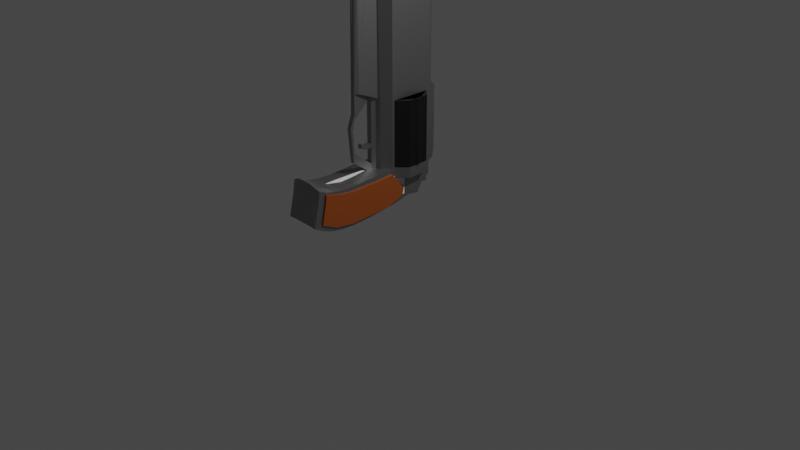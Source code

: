 # Source: revolver.blend  (saved by Blender 3.6.11; exported with 4.5.12 LTS)
import bpy
from mathutils import Matrix  # noqa: F401  (used for matrix-valued properties, if any)

bpy.ops.wm.read_factory_settings(use_empty=True)
scene = bpy.context.scene
scene.name = 'Scene'

# ---- collections
col_collection = bpy.data.collections.new('Collection'); scene.collection.children.link(col_collection)

# ---- materials (node trees are filled in below, after node groups)
mat_material = bpy.data.materials.new('Material')
mat_material.alpha_threshold = 0.0
mat_material.use_transparent_shadow = False
mat_material.roughness = 0.5
mat_material.line_color = (0.0, 0.0, 0.0, 1.0)
mat_materiais = bpy.data.materials.new('Materiais')
mat_materiais.use_transparent_shadow = False
mat_material_001 = bpy.data.materials.new('Material.001')
mat_material_001.alpha_threshold = 0.0
mat_material_001.use_transparent_shadow = False
mat_material_001.roughness = 0.5
mat_material_001.line_color = (0.0, 0.0, 0.0, 1.0)
mat_materiais_001 = bpy.data.materials.new('Materiais.001')
mat_materiais_001.use_transparent_shadow = False
mat_materiais_002 = bpy.data.materials.new('Materiais.002')
mat_materiais_002.use_transparent_shadow = False

# ---- material node trees
mat_material.use_nodes = True; mat_material.node_tree.nodes.clear()
_N = mat_material.node_tree.nodes; _L = mat_material.node_tree.links
n0 = _N.new('ShaderNodeOutputMaterial'); n0.name = 'Material Output'; n0.location = (300, 300)
n1 = _N.new('ShaderNodeBsdfPrincipled'); n1.name = 'Principled BSDF'; n1.location = (10, 300)
n1.distribution = 'GGX'
n1.subsurface_method = 'RANDOM_WALK_SKIN'
n1.inputs[0].default_value = (0.3231, 0.3231, 0.3231, 1.0)
n1.inputs[1].default_value = 1.0
n1.inputs[3].default_value = 1.45
n1.inputs[27].default_value = (0.0, 0.0, 0.0, 1.0)
n1.inputs[28].default_value = 1.0
_L.new(n1.outputs[0], n0.inputs[0])
n0.is_active_output = True
mat_materiais.use_nodes = True; mat_materiais.node_tree.nodes.clear()
_N = mat_materiais.node_tree.nodes; _L = mat_materiais.node_tree.links
n0 = _N.new('ShaderNodeBsdfPrincipled'); n0.name = 'BSDF - Pré-fundamentado'; n0.location = (10, 300)
n0.distribution = 'GGX'
n0.subsurface_method = 'RANDOM_WALK_SKIN'
n0.inputs[0].default_value = (0.04322, 0.04322, 0.04322, 1.0)
n0.inputs[1].default_value = 1.0
n0.inputs[3].default_value = 1.45
n0.inputs[27].default_value = (0.0, 0.0, 0.0, 1.0)
n0.inputs[28].default_value = 1.0
n1 = _N.new('ShaderNodeOutputMaterial'); n1.name = 'Saída de material'; n1.location = (300, 300)
_L.new(n0.outputs[0], n1.inputs[0])
n1.is_active_output = True
mat_material_001.use_nodes = True; mat_material_001.node_tree.nodes.clear()
_N = mat_material_001.node_tree.nodes; _L = mat_material_001.node_tree.links
n0 = _N.new('ShaderNodeOutputMaterial'); n0.name = 'Material Output'; n0.location = (300, 300)
n1 = _N.new('ShaderNodeBsdfPrincipled'); n1.name = 'Principled BSDF'; n1.location = (10, 300)
n1.distribution = 'GGX'
n1.subsurface_method = 'RANDOM_WALK_SKIN'
n1.inputs[3].default_value = 1.45
n1.inputs[27].default_value = (0.0, 0.0, 0.0, 1.0)
n1.inputs[28].default_value = 1.0
_L.new(n1.outputs[0], n0.inputs[0])
n0.is_active_output = True
mat_materiais_001.use_nodes = True; mat_materiais_001.node_tree.nodes.clear()
_N = mat_materiais_001.node_tree.nodes; _L = mat_materiais_001.node_tree.links
n0 = _N.new('ShaderNodeBsdfPrincipled'); n0.name = 'BSDF - Pré-fundamentado'; n0.location = (10, 300)
n0.distribution = 'GGX'
n0.subsurface_method = 'RANDOM_WALK_SKIN'
n0.inputs[0].default_value = (0.2582, 0.05951, 0.006512, 1.0)
n0.inputs[3].default_value = 1.45
n0.inputs[27].default_value = (0.0, 0.0, 0.0, 1.0)
n0.inputs[28].default_value = 1.0
n1 = _N.new('ShaderNodeOutputMaterial'); n1.name = 'Saída de material'; n1.location = (300, 300)
_L.new(n0.outputs[0], n1.inputs[0])
n1.is_active_output = True
mat_materiais_002.use_nodes = True; mat_materiais_002.node_tree.nodes.clear()
_N = mat_materiais_002.node_tree.nodes; _L = mat_materiais_002.node_tree.links
n0 = _N.new('ShaderNodeBsdfPrincipled'); n0.name = 'BSDF - Pré-fundamentado'; n0.location = (10, 300)
n0.distribution = 'GGX'
n0.subsurface_method = 'RANDOM_WALK_SKIN'
n0.inputs[0].default_value = (0.04322, 0.04322, 0.04322, 1.0)
n0.inputs[1].default_value = 1.0
n0.inputs[3].default_value = 1.45
n0.inputs[27].default_value = (0.0, 0.0, 0.0, 1.0)
n0.inputs[28].default_value = 1.0
n1 = _N.new('ShaderNodeOutputMaterial'); n1.name = 'Saída de material'; n1.location = (300, 300)
_L.new(n0.outputs[0], n1.inputs[0])
n1.is_active_output = True

# ---- world
world_world = bpy.data.worlds.new('World'); scene.world = world_world
world_world.use_nodes = True; world_world.node_tree.nodes.clear()
_N = world_world.node_tree.nodes; _L = world_world.node_tree.links
n0 = _N.new('ShaderNodeOutputWorld'); n0.name = 'World Output'; n0.location = (300, 300)
n1 = _N.new('ShaderNodeBackground'); n1.name = 'Background'; n1.location = (10, 300)
n1.inputs[0].default_value = (0.05088, 0.05088, 0.05088, 1.0)
_L.new(n1.outputs[0], n0.inputs[0])
n0.is_active_output = True
world_world.color = (0.05088, 0.05088, 0.05088)
world_world.use_sun_shadow = False
world_world.sun_shadow_jitter_overblur = 0.0

# ---- cameras
cam_camera = bpy.data.cameras.new('Camera')
cam_camera.clip_end = 100.0
cam_camera.ortho_scale = 7.314

# ---- lights
light_light = bpy.data.lights.new('Light', 'POINT')
light_light.transmission_factor = 0.0
light_light.energy = 1000.0
light_light.shadow_soft_size = 0.1
light_light.shadow_maximum_resolution = 0.006
light_light.use_absolute_resolution = True

# ---- meshes
me_cube = bpy.data.meshes.new('Cube')
me_cube.from_pydata([(0.6817, 0.5788, 1.0), (0.6817, 0.2528, -0.9089), (0.6817, -0.7284, 1.0), (0.6805, -0.6519, -0.9943), (-0.6615, 0.5806, 1.0), (-0.6615, 0.2547, -0.9089), (-0.6641, -0.7285, 1.0), (-0.6652, -0.66, -0.9943), (-0.005264, 0.7674, -0.8609), (-0.005264, -1.129, 1.0), (-0.004084, -0.771, -1.016), (-0.005264, 1.0, 1.0), (0.6817, 0.5788, -0.2564), (0.6817, -0.7284, -0.2564), (0.6817, 0.5788, -0.7415), (0.6805, -0.7244, -0.7415), (0.6805, -0.7244, -0.8646), (0.6817, 0.5788, -0.8664), (-0.005264, 1.0, -0.2567), (-0.6615, 0.5806, -0.257), (-0.005264, 1.102, -0.8064), (-0.6615, 0.5806, -0.7424), (-0.005264, 0.9545, -0.8377), (-0.6615, 0.5806, -0.8659), (-0.6641, -0.7285, -0.257), (-0.6652, -0.7324, -0.7424), (-0.6652, -0.7324, -0.8659), (-0.004084, -1.077, -0.742), (-0.005264, -1.075, -0.2405), (0.6773, -0.2311, 1.0), (0.6817, -0.7284, 0.7562), (0.6817, 0.5788, 0.7562), (-0.6615, 0.5806, 0.7592), (-0.005264, 1.0, 0.7578), (-0.3347, -0.7094, -1.006), (-0.3334, 0.7634, -0.8615), (-0.3334, 0.7903, -0.2568), (-0.3334, 0.7903, -0.7422), (-0.3334, 0.7448, -0.8375), (-0.3347, -0.9305, -0.7422), (-0.3347, -0.9285, -0.2568), (-0.3347, -0.9285, 1.0), (-0.3334, 0.7903, 0.7585), (-0.3334, 0.7903, 1.0), (0.3382, -0.6939, -1.008), (0.3382, 0.7624, -0.8615), (0.3382, 0.7894, -0.2565), (0.3382, 0.7894, -0.7417), (0.3382, 0.7439, -0.8378), (0.3382, -0.9265, -0.7417), (0.3382, -0.9285, -0.2565), (0.3382, 0.7894, 0.757), (0.3382, 0.7894, 1.0), (-0.3354, 0.9038, 0.7585), (-0.007251, 1.113, 0.7578), (-0.3354, 0.9038, 1.0), (-0.007251, 1.113, 1.0), (0.3362, 0.9029, 0.757), (0.3362, 0.9029, 1.0), (-0.1694, -0.7478, -1.014), (-0.1694, -0.9779, -0.7421), (-0.17, -0.9769, -0.2567), (-0.1693, 0.7641, -0.8615), (-0.1693, 1.003, 0.7581), (-0.1693, 0.8952, 1.0), (-0.1693, 1.003, -0.2567), (-0.1693, 1.105, -0.8065), (-0.1693, 0.8497, -0.8376), (-0.17, -1.532, 0.7745), (-0.1713, 1.009, 0.7581), (-0.1713, 1.009, 1.0), (0.1665, 0.7637, -0.8615), (0.1665, 1.002, -0.2566), (0.1665, 1.104, -0.8063), (0.1665, 0.8492, -0.8377), (0.1671, -0.7458, -1.014), (0.1671, -0.9759, -0.7419), (0.1665, -0.9768, -0.2566), (0.1665, 1.002, 0.7574), (0.1665, 0.8947, 1.0), (0.1645, 1.008, 0.7574), (0.1645, 1.008, 1.0), (0.6817, 0.5788, 0.8781), (-0.6615, 0.5806, 0.8796), (-0.3334, 0.7903, 0.8792), (0.3382, 0.7894, 0.8785), (-0.007251, 1.113, 0.8789), (-0.3354, 0.9038, 0.8792), (0.3362, 0.9029, 0.8785), (-0.1713, 1.009, 0.8791), (0.1645, 1.008, 0.8787), (-0.1724, 1.068, 1.0), (-0.008294, 1.173, 1.0), (-0.1724, 1.068, 0.8791), (0.1634, 1.068, 1.0), (0.1634, 1.068, 0.8787), (-0.008294, 1.173, 0.8789), (0.7009, -1.628, -0.8726), (0.7009, -1.734, -1.024), (0.3598, -1.784, -1.026), (-0.1472, -1.805, -1.026), (0.0187, -1.806, -1.026), (0.7009, -1.671, -0.7496), (-0.6448, -1.644, -0.8738), (-0.6448, -1.687, -0.7504), (-0.6448, -1.75, -1.024), (-0.1472, -1.799, -0.7494), (0.0187, -1.8, -0.7493), (0.3598, -1.778, -0.7492), (-0.313, -1.792, -1.026), (-0.313, -1.786, -0.7496), (0.1893, -1.801, -1.026), (0.1893, -1.795, -0.7492), (0.1673, 1.147, -0.2952), (-0.004482, 1.145, -0.2953), (-0.004482, 1.145, -0.742), (0.1673, 1.147, -0.7419), (-0.1685, 1.147, -0.2954), (-0.1685, 1.147, -0.7421), (0.1745, -1.527, 0.7745), (0.3363, -0.9296, 1.0), (-0.005264, -1.123, -0.2005), (0.1669, -1.531, -0.1983), (-0.17, -1.532, -0.198), (-0.2514, 0.7625, -0.8615), (-0.2514, 0.8965, -0.2568), (-0.2514, 0.9476, -0.7744), (-0.2514, 0.7973, -0.8376), (-0.2523, -0.9785, 1.0), (-0.252, -0.7286, -1.01), (-0.252, -0.9542, -0.7422), (-0.2523, -0.9527, -0.2568), (-0.2514, 0.8965, 0.7583), (-0.2514, 0.8427, 1.0), (-0.2533, 0.9562, 0.7583), (-0.2533, 0.9562, 1.0), (-0.2533, 0.9562, 0.8792), (-0.2301, -1.799, -1.026), (-0.2301, -1.792, -0.7495), (0.2526, -0.7256, -1.01), (0.2526, -0.9512, -0.7418), (0.2524, -0.9527, -0.2566), (0.2523, 0.8958, 0.7572), (0.2523, 0.842, 1.0), (0.2504, 0.9555, 0.7572), (0.2504, 0.9555, 1.0), (0.2523, 0.7618, -0.8615), (0.2523, 0.8958, -0.2566), (0.2523, 0.9469, -0.774), (0.2523, 0.7966, -0.8378), (0.2504, 0.9555, 0.8786), (0.2745, -1.793, -1.026), (0.2745, -1.786, -0.7492), (0.2554, -0.9767, 1.0), (0.0806, 0.7681, -0.8609), (0.0846, -1.579, 0.7745), (0.0806, 1.001, -0.2566), (0.0806, 1.103, -0.8063), (0.0806, 0.9019, -0.8377), (0.08149, -0.7584, -1.014), (0.08149, -1.077, -0.7419), (0.08061, -1.075, -0.2405), (0.0806, 1.001, 0.7576), (0.0806, 0.9473, 1.0), (0.07862, 1.061, 0.7576), (0.07862, 1.061, 1.0), (0.07862, 1.061, 0.8788), (0.07757, 1.12, 1.0), (0.07757, 1.12, 0.8788), (0.104, -1.804, -1.026), (0.104, -1.798, -0.7492), (0.08139, 1.146, -0.2953), (0.08139, 1.146, -0.7419), (0.0808, -1.626, -0.2005), (-0.08673, -0.7594, -1.014), (-0.08673, -1.078, -0.742), (-0.08762, -1.075, -0.2406), (-0.08729, 1.001, 0.7579), (-0.08729, 0.9476, 1.0), (-0.08928, 1.061, 0.7579), (-0.08928, 1.061, 1.0), (-0.08729, 0.7683, -0.8609), (-0.08729, 1.001, -0.2567), (-0.08729, 1.104, -0.8065), (-0.08729, 0.9021, -0.8376), (-0.08762, -1.582, 0.7745), (-0.08928, 1.061, 0.879), (-0.09032, 1.121, 1.0), (-0.09032, 1.121, 0.879), (-0.06424, -1.806, -1.026), (-0.06424, -1.8, -0.7493), (-0.08651, 1.146, -0.2954), (-0.08651, 1.146, -0.742), (-0.08762, -1.634, -0.2004), (-0.005264, -1.632, -0.3322), (-0.005264, -1.577, -0.3582), (-0.08762, -1.577, -0.3583), (0.0808, -1.632, -0.3323), (0.08061, -1.577, -0.3582), (-0.08762, -1.64, -0.3322), (-0.005264, -1.68, -0.3601), (-0.005264, -1.612, -0.363), (-0.08762, -1.612, -0.3632), (0.0808, -1.681, -0.3603), (0.08061, -1.612, -0.3631), (-0.08762, -1.681, -0.3602), (-0.005264, -1.769, -0.4211), (-0.005264, -1.703, -0.4371), (-0.08762, -1.703, -0.4373), (0.0808, -1.77, -0.4213), (0.08061, -1.703, -0.4372), (-0.08762, -1.77, -0.4212), (-0.005264, -1.741, -0.5016), (-0.005264, -1.676, -0.4829), (-0.08762, -1.676, -0.4831), (0.0808, -1.742, -0.5018), (0.08061, -1.676, -0.4831), (-0.08762, -1.742, -0.5019), (-0.005264, -1.678, -0.6616), (-0.005264, -1.647, -0.6008), (-0.08762, -1.647, -0.601), (0.0808, -1.678, -0.6619), (0.08061, -1.647, -0.601), (-0.08762, -1.678, -0.662), (-0.005264, -1.096, -0.7691), (-0.005264, -1.06, -0.711), (-0.08762, -1.06, -0.7112), (0.0808, -1.096, -0.7694), (0.08061, -1.06, -0.7112), (-0.08762, -1.096, -0.7696), (-0.004429, -1.076, -0.5956), (-0.08699, -1.077, -0.5956), (0.1669, -0.9762, -0.5956), (0.08124, -1.076, -0.5956), (-0.1696, -0.9776, -0.5951), (0.1669, -0.9762, -0.5632), (0.08118, -1.076, -0.5644), (-0.004502, -1.076, -0.5644), (-0.08704, -1.077, -0.5639), (-0.1696, -0.9775, -0.5642), (-0.004502, -1.252, -0.5676), (-0.004429, -1.253, -0.5988), (0.08124, -1.253, -0.5988), (-0.08699, -1.253, -0.5988), (0.08118, -1.252, -0.5676), (-0.08704, -1.252, -0.5671), (-0.004502, -1.421, -0.5515), (-0.004429, -1.423, -0.5825), (0.08124, -1.423, -0.5825), (-0.08699, -1.424, -0.5825), (0.08118, -1.42, -0.5515), (-0.08704, -1.421, -0.5509), (0.08249, -1.581, 0.7751), (-0.007374, -1.633, 0.7751), (-0.007374, -1.635, -0.3333), (0.07869, -1.635, -0.3334), (-0.08973, -1.583, 0.7751), (-0.08973, -1.636, -0.3332), (0.7009, -2.005, -0.8774), (0.7009, -2.115, -1.029), (0.3598, -2.193, -1.03), (-0.1472, -2.215, -1.03), (0.0187, -2.216, -1.03), (-0.6448, -2.748, -0.7401), (0.7009, -2.046, -0.7544), (-0.6448, -2.021, -0.8783), (-0.6448, -2.062, -0.7549), (-0.6448, -2.131, -1.028), (-0.1472, -2.174, -0.7516), (0.0187, -2.175, -0.7515), (0.3598, -2.153, -0.7518), (-0.6448, -2.733, -0.8601), (0.7009, -2.732, -0.7429), (-0.313, -2.201, -1.03), (-0.313, -2.161, -0.7521), (0.1893, -2.211, -1.03), (0.1893, -2.17, -0.7515), (0.0187, -2.945, -0.9846), (-0.2301, -2.208, -1.03), (-0.2301, -2.168, -0.7519), (-0.1472, -2.945, -0.9848), (0.2745, -2.202, -1.03), (0.2745, -2.162, -0.7517), (0.3598, -2.924, -0.9898), (0.104, -2.213, -1.03), (0.104, -2.173, -0.7515), (0.7009, -2.854, -1.01), (-0.06424, -2.215, -1.03), (-0.06424, -2.175, -0.7516), (0.7009, -2.717, -0.8626), (0.7009, -2.398, -0.8749), (0.7009, -2.517, -1.026), (0.3598, -2.589, -1.013), (-0.1472, -2.61, -1.011), (0.0187, -2.611, -1.011), (0.7009, -2.973, -0.8437), (0.7009, -2.431, -0.7524), (-0.6448, -2.415, -0.8748), (-0.6448, -2.447, -0.7519), (-0.6448, -2.533, -1.024), (-0.1472, -2.559, -0.7429), (0.0187, -2.56, -0.7427), (0.3598, -2.537, -0.7445), (0.7009, -3.132, -0.984), (0.3598, -3.247, -0.9631), (-0.313, -2.597, -1.012), (-0.313, -2.545, -0.7442), (-0.1472, -3.267, -0.9636), (0.1893, -2.606, -1.011), (0.1893, -2.555, -0.743), (0.0187, -3.268, -0.9632), (-0.2301, -2.604, -1.012), (-0.2301, -2.552, -0.7436), (0.2745, -2.598, -1.012), (0.2745, -2.546, -0.7438), (0.7009, -2.968, -0.7307), (0.104, -2.609, -1.011), (0.104, -2.557, -0.7428), (-0.6448, -2.988, -0.8386), (-0.06424, -2.611, -1.011), (-0.06424, -2.559, -0.7428), (-0.6448, -2.983, -0.7252), (-0.6448, -2.869, -1.007), (-0.1472, -2.857, -0.7215), (0.0187, -2.858, -0.7211), (0.3598, -2.836, -0.7261), (-0.313, -2.931, -0.9879), (-0.313, -2.844, -0.7247), (0.1893, -2.941, -0.9857), (0.1893, -2.853, -0.7222), (-0.2301, -2.938, -0.9864), (-0.2301, -2.851, -0.7231), (0.2745, -2.932, -0.9877), (0.2745, -2.845, -0.7241), (0.104, -2.943, -0.9851), (0.104, -2.856, -0.7216), (-0.06424, -2.945, -0.9847), (-0.06424, -2.858, -0.7213), (-0.6448, -3.147, -0.9777), (-0.1472, -3.086, -0.6951), (0.0187, -3.087, -0.6946), (0.3598, -3.066, -0.7032), (-0.313, -3.255, -0.9689), (-0.313, -3.073, -0.7005), (0.1893, -3.264, -0.9651), (0.1893, -3.082, -0.6964), (-0.2301, -3.261, -0.9662), (-0.2301, -3.08, -0.6978), (0.2745, -3.256, -0.9686), (0.2745, -3.074, -0.6998), (0.104, -3.266, -0.9642), (0.104, -3.084, -0.6955), (-0.06424, -3.268, -0.9634), (-0.06424, -3.086, -0.6948), (0.7009, -3.257, -0.7908), (0.7009, -3.397, -0.9493), (0.3598, -3.422, -0.9405), (-0.1472, -3.441, -0.9347), (0.0187, -3.442, -0.9342), (0.0187, -3.338, -0.7519), (0.7009, -3.213, -0.7054), (-0.6448, -3.272, -0.7844), (-0.6448, -3.227, -0.6987), (-0.6448, -3.411, -0.9418), (-0.1472, -3.302, -0.6637), (0.0187, -3.303, -0.6631), (0.3598, -3.29, -0.6699), (-0.1472, -3.337, -0.7525), (0.3598, -3.318, -0.7622), (-0.313, -3.429, -0.9367), (-0.313, -3.297, -0.6666), (-0.313, -3.325, -0.759), (0.1893, -3.438, -0.9365), (0.1893, -3.298, -0.6654), (0.1893, -3.333, -0.7541), (-0.2301, -3.435, -0.935), (-0.2301, -3.303, -0.6633), (-0.2301, -3.331, -0.7557), (0.2745, -3.43, -0.9378), (0.2745, -3.298, -0.6659), (0.2745, -3.325, -0.7581), (0.104, -3.44, -0.9354), (0.104, -3.3, -0.6643), (0.104, -3.335, -0.753), (-0.06424, -3.442, -0.9344), (-0.06424, -3.302, -0.6634), (-0.06424, -3.337, -0.7522), (0.6812, 0.0674, -0.8656), (0.6812, 0.1982, -0.9771), (0.2525, 0.1949, -0.9892), (0.1668, 0.1938, -0.9895), (-0.6633, 0.1809, -0.9777), (0.08103, 0.1927, -0.9897), (0.3382, 0.196, -0.989), (-0.2517, 0.1884, -0.9895), (-0.1693, 0.1895, -0.9896), (-0.334, 0.1873, -0.9893), (-0.004701, 0.1917, -0.9898), (-0.08703, 0.1906, -0.9897), (-0.6632, 0.212, -0.9764), (-0.6631, 0.0905, -0.8659), (0.6814, 0.2212, -0.9527), (0.6814, 0.3231, -0.866), (0.2524, 0.311, -0.9458), (0.1666, 0.3114, -0.9459), (0.08082, 0.3131, -0.9457), (0.3382, 0.3119, -0.9456), (-0.2515, 0.3081, -0.9459), (-0.1693, 0.3095, -0.9459), (-0.3337, 0.308, -0.9458), (-0.004982, 0.3122, -0.9457), (-0.08716, 0.3121, -0.9457), (-0.6623, 0.229, -0.9524), (-0.6623, 0.3356, -0.8659), (0.08046, 0.8143, -0.8765), (-0.005403, 0.8136, -0.8765), (-0.2515, 0.8087, -0.8771), (-0.3335, 0.8096, -0.8771), (-0.08743, 0.8145, -0.8765), (-0.1695, 0.8104, -0.8771), (0.2522, 0.808, -0.8771), (0.1663, 0.8099, -0.8771), (0.3381, 0.8087, -0.8771), (0.2523, 0.3573, -0.9613), (0.1665, 0.3577, -0.9614), (0.08068, 0.3594, -0.9612), (0.3381, 0.3581, -0.9612), (-0.2517, 0.3544, -0.9614), (-0.1695, 0.3557, -0.9615), (-0.3338, 0.3543, -0.9614), (-0.005122, 0.3585, -0.9613), (-0.0873, 0.3584, -0.9613), (0.6815, 0.237, -0.9308), (0.6816, 0.4509, -0.8662), (0.3382, 0.5372, -0.9036), (-0.3335, 0.5357, -0.9037), (-0.6619, 0.2419, -0.9306), (-0.6619, 0.4581, -0.8659), (0.2522, 0.5826, -0.9192), (0.1664, 0.5838, -0.9193), (0.08057, 0.5886, -0.9258), (0.3381, 0.5834, -0.9191), (-0.2516, 0.5815, -0.9193), (-0.1695, 0.5831, -0.9193), (-0.3337, 0.5819, -0.9192), (-0.005262, 0.5878, -0.9259), (-0.08737, 0.5882, -0.9259), (0.6816, 0.2449, -0.9199), (0.6816, 0.5148, -0.8663), (0.3382, 0.6498, -0.8826), (-0.3335, 0.6495, -0.8826), (-0.6617, 0.2483, -0.9198), (-0.6617, 0.5194, -0.8659), (0.2522, 0.6953, -0.8982), (0.1664, 0.6968, -0.8982), (0.08052, 0.6988, -0.8906), (0.3381, 0.696, -0.8981), (-0.2515, 0.6951, -0.8982), (-0.1695, 0.6967, -0.8982), (-0.3336, 0.6958, -0.8982), (-0.005333, 0.6981, -0.8907), (-0.0874, 0.6987, -0.8906), (0.08052, 0.8581, -0.908), (0.08057, 0.7451, -0.9327), (-0.005333, 0.8574, -0.908), (-0.005262, 0.7443, -0.9328), (-0.0874, 0.8581, -0.908), (-0.08737, 0.7447, -0.9328), (0.08052, 0.9516, -0.9799), (0.08057, 0.8359, -0.9795), (-0.005333, 0.9509, -0.9798), (-0.005262, 0.8351, -0.9794), (-0.0874, 0.9515, -0.9799), (-0.08737, 0.8355, -0.9795), (0.08376, -1.077, 1.0), (0.1727, -1.025, 1.0), (-0.08755, -1.079, 1.0), (-0.1698, -1.029, 1.0), (0.0286, -1.17, 0.9069), (-0.08758, -1.149, 0.9024), (0.1735, -1.112, 0.8943), (0.2193, -1.093, 0.8903), (-0.1699, -1.115, 0.8948), (-0.03626, -1.17, 0.907), (0.08409, -1.147, 0.9021), (-0.006034, -1.184, 0.91), (-0.2156, -1.096, 0.8903), (0.08422, -1.293, 0.8435), (-0.08759, -1.294, 0.844), (0.1737, -1.248, 0.839), (0.2093, -1.23, 0.8372), (-0.2058, -1.23, 0.8382), (-0.1699, -1.25, 0.84), (-0.04939, -1.315, 0.8459), (-0.006379, -1.339, 0.8481), (0.043, -1.315, 0.8456), (-0.6643, -0.1747, -0.9649), (-0.004393, -0.2248, -0.9816), (-0.3343, -0.1962, -0.9766), (0.3382, -0.1841, -0.9771), (-0.1694, -0.2143, -0.9805), (0.1669, -0.2111, -0.9805), (-0.2518, -0.2052, -0.9786), (0.2526, -0.2005, -0.9785), (0.08126, -0.218, -0.9806), (-0.08688, -0.2195, -0.9806), (0.6809, -0.3928, -0.8651), (0.6809, -0.162, -0.9646), (-0.6642, -0.3896, -0.8659)], [], [(159, 75, 111, 169), (7, 26, 508, 496), (406, 401, 388, 393), (401, 402, 387, 388), (45, 48, 17, 1), (181, 184, 22, 8), (411, 410, 397, 398), (129, 59, 100, 137), (13, 12, 31, 30), (15, 14, 12, 13), (16, 506, 387, 402, 433, 448, 17, 14, 15), (182, 177, 33, 18), (72, 73, 116, 113), (37, 21, 19, 36), (158, 22, 20, 157), (38, 23, 21, 37), (19, 24, 6, 4, 83, 32), (21, 25, 24, 19), (23, 452, 437, 413, 400, 508, 26, 25, 21), (175, 27, 230, 231), (49, 15, 13, 50), (44, 3, 98, 99), (139, 44, 99, 151), (161, 77, 122, 173), (161, 173, 197, 198), (46, 51, 31, 12), (163, 474, 475, 79), (43, 4, 6, 41), (30, 31, 82, 0, 29, 2), (143, 52, 58, 145), (133, 43, 41, 128), (84, 43, 55, 87), (84, 42, 32, 83), (24, 40, 41, 6), (25, 26, 103, 104), (25, 39, 40, 24), (127, 38, 37, 126), (126, 37, 36, 125), (19, 32, 42, 36), (412, 409, 396, 399), (5, 23, 38, 35), (16, 15, 102, 97), (82, 85, 52, 0), (147, 142, 51, 46), (3, 16, 97, 98), (140, 49, 50, 141), (17, 48, 47, 14), (14, 47, 46, 12), (15, 49, 108, 102), (146, 149, 48, 45), (403, 406, 393, 389), (136, 134, 53, 87), (81, 90, 95, 94), (178, 11, 56, 180), (85, 51, 57, 88), (132, 42, 53, 134), (162, 33, 54, 164), (177, 63, 69, 179), (133, 64, 70, 135), (186, 179, 69, 89), (174, 10, 101, 189), (182, 18, 114, 191), (184, 67, 66, 183), (178, 64, 477, 476), (131, 61, 123, 68, 491, 486, 128), (39, 25, 104, 110), (130, 60, 234, 239, 61, 131), (125, 132, 63, 65), (407, 408, 395, 394), (124, 127, 67, 62), (142, 78, 80, 144), (150, 90, 81, 145), (405, 404, 390, 392), (154, 158, 74, 71), (160, 76, 232, 233), (140, 76, 112, 152), (156, 162, 78, 72), (163, 79, 81, 165), (149, 74, 73, 148), (148, 73, 72, 147), (175, 60, 106, 190), (144, 80, 90, 150), (166, 86, 96, 168), (52, 85, 88, 58), (164, 54, 86, 166), (135, 136, 87, 55), (31, 51, 85, 82), (43, 84, 83, 4), (42, 84, 87, 53), (168, 96, 92, 167), (187, 188, 93, 91), (186, 89, 93, 188), (89, 70, 91, 93), (165, 81, 94, 167), (180, 56, 92, 187), (104, 103, 265, 266), (169, 111, 275, 284), (105, 109, 273, 267), (97, 102, 264, 258), (152, 112, 276, 282), (108, 152, 282, 270), (111, 151, 281, 275), (138, 110, 274, 279), (151, 99, 260, 281), (189, 101, 262, 287), (170, 107, 269, 285), (109, 137, 278, 273), (26, 7, 105, 103), (130, 39, 110, 138), (7, 34, 109, 105), (160, 27, 107, 170), (172, 115, 114, 171), (192, 118, 117, 191), (157, 20, 115, 172), (183, 66, 118, 192), (66, 65, 117, 118), (156, 72, 113, 171), (153, 141, 50, 120), (120, 50, 13, 30, 2), (143, 153, 120, 52), (52, 120, 2, 29, 0), (173, 122, 119, 155), (173, 155, 252, 255), (60, 130, 138, 106), (99, 98, 259, 260), (106, 138, 279, 268), (70, 89, 136, 135), (35, 38, 127, 124), (409, 407, 394, 396), (36, 42, 132, 125), (39, 130, 131, 40), (40, 131, 128, 41), (43, 133, 135, 55), (63, 132, 134, 69), (89, 69, 134, 136), (66, 126, 125, 65), (67, 127, 126, 66), (64, 133, 128, 477), (34, 129, 137, 109), (79, 475, 153, 143), (119, 122, 77, 141, 153, 481, 490), (101, 169, 284, 262), (102, 108, 270, 264), (57, 144, 150, 88), (47, 148, 147, 46), (48, 149, 148, 47), (49, 140, 152, 108), (88, 150, 145, 58), (51, 142, 144, 57), (404, 403, 389, 390), (71, 74, 149, 146), (76, 140, 141, 77, 235, 232), (72, 78, 142, 147), (79, 143, 145, 81), (75, 139, 151, 111), (121, 173, 255, 254), (18, 156, 171, 114), (73, 157, 172, 116), (116, 172, 171, 113), (76, 160, 170, 112), (98, 97, 258, 259), (137, 100, 261, 278), (56, 165, 167, 92), (95, 168, 167, 94), (80, 164, 166, 90), (90, 166, 168, 95), (11, 163, 165, 56), (18, 33, 162, 156), (27, 160, 233, 230), (8, 22, 158, 154), (410, 405, 392, 397), (78, 162, 164, 80), (11, 9, 474, 163), (173, 121, 194, 197), (74, 158, 157, 73), (10, 159, 169, 101), (123, 193, 185, 68), (20, 183, 192, 115), (115, 192, 191, 114), (107, 190, 288, 269), (190, 106, 268, 288), (70, 180, 187, 91), (86, 186, 188, 96), (92, 96, 188, 187), (27, 175, 190, 107), (11, 178, 476, 9), (22, 184, 183, 20), (65, 182, 191, 117), (59, 174, 189, 100), (86, 54, 179, 186), (33, 177, 179, 54), (64, 178, 180, 70), (61, 176, 193, 123), (60, 175, 231, 234), (65, 63, 177, 182), (408, 411, 398, 395), (62, 67, 184, 181), (195, 198, 204, 201), (194, 199, 205, 200), (193, 176, 196, 199), (121, 193, 199, 194), (176, 28, 195, 196), (28, 161, 198, 195), (202, 201, 207, 208), (201, 204, 210, 207), (196, 195, 201, 202), (199, 196, 202, 205), (198, 197, 203, 204), (197, 194, 200, 203), (206, 211, 217, 212), (209, 206, 212, 215), (205, 202, 208, 211), (204, 203, 209, 210), (203, 200, 206, 209), (200, 205, 211, 206), (213, 216, 222, 219), (212, 217, 223, 218), (207, 210, 216, 213), (208, 207, 213, 214), (211, 208, 214, 217), (210, 209, 215, 216), (219, 222, 228, 225), (218, 223, 229, 224), (214, 213, 219, 220), (217, 214, 220, 223), (216, 215, 221, 222), (215, 212, 218, 221), (226, 225, 224, 229), (225, 228, 227, 224), (220, 219, 225, 226), (223, 220, 226, 229), (222, 221, 227, 228), (221, 218, 224, 227), (238, 231, 243, 245), (231, 230, 241, 243), (233, 232, 235, 236), (234, 231, 238, 239), (236, 235, 77, 161), (237, 236, 161, 28), (239, 238, 176, 61), (238, 237, 28, 176), (240, 245, 251, 246), (241, 242, 248, 247), (233, 236, 244, 242), (237, 238, 245, 240), (230, 233, 242, 241), (236, 237, 240, 244), (247, 248, 250, 246), (249, 247, 246, 251), (244, 240, 246, 250), (243, 241, 247, 249), (245, 243, 249, 251), (242, 244, 250, 248), (257, 254, 253, 256), (254, 255, 252, 253), (185, 193, 257, 256), (9, 483, 485), (193, 121, 254, 257), (155, 495, 494, 253, 252), (273, 278, 311, 305), (281, 260, 292, 313), (287, 262, 294, 319), (260, 259, 291, 292), (282, 276, 309, 314), (268, 279, 312, 300), (264, 270, 302, 296), (259, 258, 290, 291), (275, 281, 313, 308), (278, 261, 293, 311), (269, 288, 320, 301), (265, 267, 299, 297), (285, 269, 301, 317), (276, 285, 317, 309), (274, 266, 298, 306), (266, 265, 297, 298), (262, 284, 316, 294), (284, 275, 308, 316), (267, 273, 305, 299), (258, 264, 296, 290), (110, 104, 266, 274), (100, 189, 287, 261), (112, 170, 285, 276), (103, 105, 267, 265), (313, 292, 283, 332), (319, 294, 277, 336), (292, 291, 286, 283), (314, 309, 329, 333), (300, 312, 331, 323), (296, 302, 325, 272), (291, 290, 289, 286), (308, 313, 332, 328), (311, 293, 280, 330), (301, 320, 337, 324), (297, 299, 322, 271), (317, 301, 324, 335), (309, 317, 335, 329), (306, 298, 263, 327), (298, 297, 271, 263), (294, 316, 334, 277), (316, 308, 328, 334), (299, 305, 326, 322), (290, 296, 272, 289), (320, 300, 323, 337), (261, 287, 319, 293), (270, 282, 314, 302), (279, 274, 306, 312), (288, 268, 300, 320), (271, 322, 338, 318), (335, 324, 340, 351), (329, 335, 351, 345), (327, 263, 321, 343), (336, 277, 310, 352), (263, 271, 318, 321), (277, 334, 350, 310), (334, 328, 344, 350), (322, 326, 342, 338), (289, 272, 315, 295), (337, 323, 339, 353), (331, 327, 343, 347), (325, 333, 349, 341), (280, 336, 352, 307), (326, 330, 346, 342), (332, 283, 304, 348), (333, 329, 345, 349), (323, 331, 347, 339), (272, 325, 341, 315), (328, 332, 348, 344), (305, 311, 330, 326), (293, 319, 336, 280), (302, 314, 333, 325), (312, 306, 327, 331), (339, 347, 376, 364), (315, 341, 366, 360), (344, 348, 378, 372), (346, 307, 357, 375), (340, 353, 385, 365), (303, 295, 354, 355), (318, 338, 363, 361), (351, 340, 365, 382), (352, 310, 358, 384), (345, 351, 382, 373), (343, 321, 362, 370), (321, 318, 361, 362), (310, 350, 381, 358), (304, 303, 355, 356), (350, 344, 372, 381), (338, 342, 369, 363), (295, 315, 360, 354), (353, 339, 364, 385), (347, 343, 370, 376), (341, 349, 379, 366), (283, 286, 303, 304), (324, 337, 353, 340), (286, 289, 295, 303), (330, 280, 307, 346), (369, 371, 361, 363), (381, 383, 359, 358), (386, 359, 365, 385), (368, 354, 360, 366), (361, 371, 370, 362), (375, 377, 371, 369), (380, 368, 366, 379), (355, 354, 368, 356), (384, 386, 367, 357), (377, 367, 364, 376), (383, 374, 373, 382), (378, 380, 374, 372), (371, 377, 376, 370), (357, 367, 377, 375), (356, 368, 380, 378), (374, 380, 379, 373), (359, 383, 382, 365), (372, 374, 383, 381), (358, 359, 386, 384), (367, 386, 385, 364), (349, 345, 373, 379), (348, 304, 356, 378), (342, 346, 375, 369), (307, 352, 384, 357), (507, 506, 16, 3), (503, 499, 44, 139), (505, 497, 10, 174), (501, 503, 139, 75), (502, 500, 59, 129), (499, 507, 3, 44), (504, 501, 75, 159), (500, 505, 174, 59), (496, 498, 34, 7), (497, 504, 159, 10), (498, 502, 129, 34), (399, 400, 413, 412), (451, 452, 23, 5), (399, 396, 391), (450, 35, 417, 459), (405, 410, 430, 425), (154, 71, 421, 414), (410, 411, 431, 430), (411, 408, 428, 431), (35, 124, 416, 417), (406, 403, 423, 426), (436, 435, 409, 412), (434, 406, 426, 441), (432, 433, 402, 401), (434, 432, 401, 406), (443, 446, 431, 428), (445, 440, 425, 430), (439, 438, 423, 424), (444, 442, 427, 429), (440, 439, 424, 425), (442, 443, 428, 427), (438, 441, 426, 423), (446, 445, 430, 431), (403, 404, 424, 423), (8, 154, 414, 415), (407, 409, 429, 427), (124, 62, 419, 416), (404, 405, 425, 424), (71, 146, 420, 421), (62, 181, 418, 419), (408, 407, 427, 428), (146, 45, 422, 420), (181, 8, 415, 418), (461, 460, 464, 466), (453, 456, 441, 438), (457, 458, 443, 442), (455, 454, 439, 440), (459, 457, 442, 444), (454, 453, 438, 439), (445, 446, 467, 465), (458, 461, 446, 443), (449, 447, 432, 434), (447, 448, 433, 432), (449, 434, 441, 456), (451, 450, 435, 436), (409, 435, 444, 429), (412, 413, 437, 436), (5, 35, 450, 451), (45, 449, 456, 422), (1, 17, 448, 447), (45, 1, 447, 449), (419, 418, 461, 458), (415, 414, 455, 460), (421, 420, 453, 454), (417, 416, 457, 459), (414, 421, 454, 455), (416, 419, 458, 457), (420, 422, 456, 453), (418, 415, 460, 461), (435, 450, 459, 444), (436, 437, 452, 451), (463, 465, 471, 469), (466, 464, 470, 472), (460, 455, 462, 464), (446, 461, 466, 467), (440, 445, 465, 463), (455, 440, 463, 462), (472, 470, 471, 473), (470, 468, 469, 471), (467, 466, 472, 473), (462, 463, 469, 468), (464, 462, 468, 470), (465, 467, 473, 471), (476, 477, 482, 479), (474, 9, 478, 484), (475, 474, 484, 480), (153, 475, 480, 481), (477, 128, 486, 482), (9, 476, 479, 483), (485, 483, 493, 494), (483, 479, 488, 493), (480, 484, 487, 489), (481, 480, 489, 490), (485, 478, 9), (479, 482, 492, 488), (484, 478, 495, 487), (482, 486, 491, 492), (488, 492, 68, 185), (489, 487, 155, 119), (487, 495, 155), (490, 489, 119), (494, 495, 478, 485), (494, 493, 185, 256, 253), (492, 491, 68), (493, 488, 185), (396, 394, 502, 498), (397, 392, 504, 497), (391, 396, 498, 496), (395, 398, 505, 500), (392, 390, 501, 504), (393, 388, 507, 499), (394, 395, 500, 502), (390, 389, 503, 501), (398, 397, 497, 505), (389, 393, 499, 503), (388, 387, 506, 507), (496, 508, 400, 399, 391)])
_uv = me_cube.uv_layers.new(name='UVMap')
_uv.uv.foreach_set('vector', [0.2656, 0.75, 0.2812, 0.75, 0.2812, 0.75, 0.2656, 0.75, 0.375, 0.0, 0.3918, 0.0, 0.3918, 0.07236, 0.375, 0.06639, 0.3125, 0.5582, 0.375, 0.5569, 0.375, 0.6139, 0.3125, 0.6163, 0.375, 0.5569, 0.3918, 0.5544, 0.3918, 0.6088, 0.375, 0.6139, 0.375, 0.4375, 0.3917, 0.4375, 0.3917, 0.5, 0.375, 0.5, 0.375, 0.3594, 0.3917, 0.3594, 0.3917, 0.375, 0.375, 0.375, 0.2344, 0.5595, 0.25, 0.5596, 0.25, 0.6193, 0.2344, 0.6189, 0.2031, 0.75, 0.2188, 0.75, 0.2188, 0.75, 0.2031, 0.75, 0.468, 0.75, 0.468, 0.5, 0.5945, 0.5, 0.5945, 0.75, 0.4073, 0.75, 0.4073, 0.5, 0.468, 0.5, 0.468, 0.75, 0.3919, 0.75, 0.3919, 0.6794, 0.3918, 0.6088, 0.3918, 0.5544, 0.3917, 0.5272, 0.3917, 0.5136, 0.3917, 0.5, 0.4073, 0.5, 0.4073, 0.75, 0.4679, 0.3594, 0.5947, 0.3594, 0.5947, 0.375, 0.4679, 0.375, 0.4679, 0.4063, 0.4073, 0.4062, 0.4073, 0.4062, 0.4679, 0.4063, 0.4072, 0.3125, 0.4072, 0.25, 0.4679, 0.25, 0.4679, 0.3125, 0.3917, 0.3906, 0.3917, 0.375, 0.4073, 0.375, 0.4073, 0.3906, 0.3917, 0.3125, 0.3918, 0.25, 0.4072, 0.25, 0.4072, 0.3125, 0.4679, 0.25, 0.4679, 0.0, 0.625, 0.0, 0.625, 0.25, 0.61, 0.25, 0.5949, 0.25, 0.4072, 0.25, 0.4072, 0.0, 0.4679, 0.0, 0.4679, 0.25, 0.3918, 0.25, 0.3918, 0.2371, 0.3918, 0.2241, 0.3918, 0.1983, 0.3918, 0.1466, 0.3918, 0.07236, 0.3918, 0.0, 0.4072, 0.0, 0.4072, 0.25, 0.4072, 0.8906, 0.4073, 0.875, 0.425, 0.875, 0.425, 0.8906, 0.4073, 0.8125, 0.4073, 0.75, 0.468, 0.75, 0.4679, 0.8125, 0.3125, 0.75, 0.375, 0.75, 0.375, 0.75, 0.3125, 0.75, 0.2969, 0.75, 0.3125, 0.75, 0.3125, 0.75, 0.2969, 0.75, 0.4679, 0.8594, 0.4679, 0.8438, 0.4752, 0.8437, 0.4752, 0.8593, 0.4679, 0.8594, 0.4752, 0.8593, 0.4752, 0.8593, 0.4679, 0.8594, 0.4679, 0.4375, 0.5946, 0.4375, 0.5945, 0.5, 0.468, 0.5, 0.7344, 0.5, 0.7338, 0.6976, 0.7176, 0.6953, 0.7187, 0.5, 0.8125, 0.5, 0.875, 0.5, 0.875, 0.75, 0.8125, 0.75, 0.5945, 0.75, 0.5945, 0.5, 0.6098, 0.5, 0.625, 0.5, 0.625, 0.6862, 0.625, 0.75, 0.7031, 0.5, 0.6875, 0.5, 0.6875, 0.5, 0.7031, 0.5, 0.7969, 0.5, 0.8125, 0.5, 0.8125, 0.75, 0.7969, 0.75, 0.6099, 0.3125, 0.625, 0.3125, 0.625, 0.3125, 0.6099, 0.3125, 0.6099, 0.3125, 0.5948, 0.3125, 0.5949, 0.25, 0.61, 0.25, 0.4679, 1.0, 0.4679, 0.9375, 0.625, 0.9375, 0.625, 1.0, 0.4072, 0.0, 0.3918, 0.0, 0.3918, 0.0, 0.4072, 0.0, 0.4072, 1.0, 0.4072, 0.9375, 0.4679, 0.9375, 0.4679, 1.0, 0.3917, 0.3281, 0.3917, 0.3125, 0.4072, 0.3125, 0.4072, 0.3281, 0.4072, 0.3281, 0.4072, 0.3125, 0.4679, 0.3125, 0.4679, 0.3281, 0.4679, 0.25, 0.5949, 0.25, 0.5948, 0.3125, 0.4679, 0.3125, 0.125, 0.5551, 0.1875, 0.5588, 0.1875, 0.6175, 0.125, 0.6101, 0.375, 0.25, 0.3918, 0.25, 0.3917, 0.3125, 0.375, 0.3125, 0.3919, 0.75, 0.4073, 0.75, 0.4073, 0.75, 0.3919, 0.75, 0.6098, 0.5, 0.6098, 0.4375, 0.625, 0.4375, 0.625, 0.5, 0.4679, 0.4219, 0.5946, 0.4219, 0.5946, 0.4375, 0.4679, 0.4375, 0.375, 0.75, 0.3919, 0.75, 0.3919, 0.75, 0.375, 0.75, 0.4073, 0.8281, 0.4073, 0.8125, 0.4679, 0.8125, 0.4679, 0.8281, 0.3917, 0.5, 0.3917, 0.4375, 0.4073, 0.4375, 0.4073, 0.5, 0.4073, 0.5, 0.4073, 0.4375, 0.4679, 0.4375, 0.468, 0.5, 0.4073, 0.75, 0.4073, 0.8125, 0.4073, 0.8125, 0.4073, 0.75, 0.375, 0.4219, 0.3917, 0.4219, 0.3917, 0.4375, 0.375, 0.4375, 0.2969, 0.5586, 0.3125, 0.5582, 0.3125, 0.6163, 0.2969, 0.6172, 0.6099, 0.3281, 0.5948, 0.3281, 0.5948, 0.3125, 0.6099, 0.3125, 0.625, 0.4062, 0.6098, 0.4062, 0.6098, 0.4062, 0.625, 0.4062, 0.7656, 0.5, 0.75, 0.5, 0.75, 0.5, 0.7656, 0.5, 0.6098, 0.4375, 0.5946, 0.4375, 0.5946, 0.4375, 0.6098, 0.4375, 0.5948, 0.3281, 0.5948, 0.3125, 0.5948, 0.3125, 0.5948, 0.3281, 0.5947, 0.3906, 0.5947, 0.375, 0.5947, 0.375, 0.5947, 0.3906, 0.5947, 0.3594, 0.5948, 0.3437, 0.5948, 0.3438, 0.5947, 0.3594, 0.7969, 0.5, 0.7812, 0.5, 0.7812, 0.5, 0.7969, 0.5, 0.6099, 0.3594, 0.5947, 0.3594, 0.5948, 0.3438, 0.6099, 0.3438, 0.2344, 0.75, 0.25, 0.75, 0.25, 0.75, 0.2344, 0.75, 0.4679, 0.3594, 0.4679, 0.375, 0.4679, 0.375, 0.4679, 0.3594, 0.3917, 0.3594, 0.3917, 0.3438, 0.4072, 0.3438, 0.4072, 0.3594, 0.7656, 0.5, 0.7812, 0.5, 0.7812, 0.6953, 0.7656, 0.6976, 0.4679, 0.9219, 0.4679, 0.9062, 0.4752, 0.9062, 0.625, 0.9062, 0.625, 0.913, 0.625, 0.9149, 0.625, 0.9219, 0.4072, 0.9375, 0.4072, 1.0, 0.4072, 1.0, 0.4072, 0.9375, 0.4072, 0.9219, 0.4072, 0.9062, 0.4256, 0.9062, 0.4295, 0.9062, 0.4679, 0.9062, 0.4679, 0.9219, 0.4679, 0.3281, 0.5948, 0.3281, 0.5948, 0.3437, 0.4679, 0.3438, 0.2031, 0.559, 0.2188, 0.5593, 0.2188, 0.6185, 0.2031, 0.618, 0.375, 0.3281, 0.3917, 0.3281, 0.3917, 0.3438, 0.375, 0.3438, 0.5946, 0.4219, 0.5947, 0.4063, 0.5947, 0.4062, 0.5946, 0.4219, 0.6098, 0.4219, 0.6098, 0.4062, 0.625, 0.4062, 0.625, 0.4219, 0.2656, 0.5593, 0.2812, 0.559, 0.2812, 0.618, 0.2656, 0.6187, 0.375, 0.3906, 0.3917, 0.3906, 0.3917, 0.4062, 0.375, 0.4062, 0.4073, 0.8594, 0.4073, 0.8437, 0.4256, 0.8437, 0.425, 0.8594, 0.4073, 0.8281, 0.4073, 0.8437, 0.4073, 0.8437, 0.4073, 0.8281, 0.4679, 0.3906, 0.5947, 0.3906, 0.5947, 0.4063, 0.4679, 0.4063, 0.7344, 0.5, 0.7187, 0.5, 0.7188, 0.5, 0.7344, 0.5, 0.3917, 0.4219, 0.3917, 0.4062, 0.4073, 0.4062, 0.4073, 0.4219, 0.4073, 0.4219, 0.4073, 0.4062, 0.4679, 0.4063, 0.4679, 0.4219, 0.4072, 0.8906, 0.4072, 0.9062, 0.4072, 0.9062, 0.4072, 0.8906, 0.5946, 0.4219, 0.5947, 0.4062, 0.6098, 0.4062, 0.6098, 0.4219, 0.6098, 0.3906, 0.6099, 0.375, 0.6099, 0.375, 0.6098, 0.3906, 0.625, 0.4375, 0.6098, 0.4375, 0.6098, 0.4375, 0.625, 0.4375, 0.5947, 0.3906, 0.5947, 0.375, 0.6099, 0.375, 0.6098, 0.3906, 0.625, 0.3281, 0.6099, 0.3281, 0.6099, 0.3125, 0.625, 0.3125, 0.5945, 0.5, 0.5946, 0.4375, 0.6098, 0.4375, 0.6098, 0.5, 0.625, 0.3125, 0.6099, 0.3125, 0.61, 0.25, 0.625, 0.25, 0.5948, 0.3125, 0.6099, 0.3125, 0.6099, 0.3125, 0.5948, 0.3125, 0.6098, 0.3906, 0.6099, 0.375, 0.625, 0.375, 0.625, 0.3906, 0.625, 0.3594, 0.6099, 0.3594, 0.6099, 0.3438, 0.625, 0.3438, 0.6099, 0.3594, 0.6099, 0.3438, 0.6099, 0.3438, 0.6099, 0.3594, 0.6099, 0.3438, 0.625, 0.3438, 0.625, 0.3438, 0.6099, 0.3438, 0.7344, 0.5, 0.7188, 0.5, 0.7188, 0.5, 0.7344, 0.5, 0.7656, 0.5, 0.75, 0.5, 0.75, 0.5, 0.7656, 0.5, 0.4072, 0.0, 0.3918, 0.0, 0.3918, 0.0, 0.4072, 0.0, 0.2656, 0.75, 0.2812, 0.75, 0.2812, 0.75, 0.2656, 0.75, 0.125, 0.75, 0.1875, 0.75, 0.1875, 0.75, 0.125, 0.75, 0.3919, 0.75, 0.4073, 0.75, 0.4073, 0.75, 0.3919, 0.75, 0.4073, 0.8281, 0.4073, 0.8437, 0.4073, 0.8437, 0.4073, 0.8281, 0.4073, 0.8125, 0.4073, 0.8281, 0.4073, 0.8281, 0.4073, 0.8125, 0.2812, 0.75, 0.2969, 0.75, 0.2969, 0.75, 0.2812, 0.75, 0.4072, 0.9219, 0.4072, 0.9375, 0.4072, 0.9375, 0.4072, 0.9219, 0.2969, 0.75, 0.3125, 0.75, 0.3125, 0.75, 0.2969, 0.75, 0.2344, 0.75, 0.25, 0.75, 0.25, 0.75, 0.2344, 0.75, 0.4073, 0.8594, 0.4073, 0.875, 0.4073, 0.875, 0.4073, 0.8594, 0.1875, 0.75, 0.2031, 0.75, 0.2031, 0.75, 0.1875, 0.75, 0.3918, 0.0, 0.375, 0.0, 0.375, 0.0, 0.3918, 0.0, 0.4072, 0.9219, 0.4072, 0.9375, 0.4072, 0.9375, 0.4072, 0.9219, 0.125, 0.75, 0.1875, 0.75, 0.1875, 0.75, 0.125, 0.75, 0.4073, 0.8594, 0.4073, 0.875, 0.4073, 0.875, 0.4073, 0.8594, 0.4073, 0.3906, 0.4073, 0.375, 0.4679, 0.375, 0.4679, 0.3906, 0.4072, 0.3594, 0.4072, 0.3438, 0.4679, 0.3438, 0.4679, 0.3594, 0.4073, 0.3906, 0.4073, 0.375, 0.4073, 0.375, 0.4073, 0.3906, 0.4072, 0.3594, 0.4072, 0.3438, 0.4072, 0.3438, 0.4072, 0.3594, 0.4072, 0.3438, 0.4679, 0.3438, 0.4679, 0.3438, 0.4072, 0.3438, 0.4679, 0.3906, 0.4679, 0.4063, 0.4679, 0.4063, 0.4679, 0.3906, 0.625, 0.8276, 0.4679, 0.8281, 0.4679, 0.8125, 0.625, 0.8128, 0.625, 0.8128, 0.4679, 0.8125, 0.468, 0.75, 0.5945, 0.75, 0.625, 0.75, 0.7031, 0.5, 0.7026, 0.75, 0.6878, 0.75, 0.6875, 0.5, 0.6875, 0.5, 0.6878, 0.75, 0.625, 0.75, 0.625, 0.6862, 0.625, 0.5, 0.4752, 0.8593, 0.4752, 0.8437, 0.625, 0.8423, 0.625, 0.8586, 0.4752, 0.8593, 0.625, 0.8586, 0.625, 0.8586, 0.4752, 0.8593, 0.4072, 0.9062, 0.4072, 0.9219, 0.4072, 0.9219, 0.4072, 0.9062, 0.3125, 0.75, 0.375, 0.75, 0.375, 0.75, 0.3125, 0.75, 0.4072, 0.9062, 0.4072, 0.9219, 0.4072, 0.9219, 0.4072, 0.9062, 0.625, 0.3438, 0.6099, 0.3438, 0.6099, 0.3281, 0.625, 0.3281, 0.375, 0.3125, 0.3917, 0.3125, 0.3917, 0.3281, 0.375, 0.3281, 0.1875, 0.5588, 0.2031, 0.559, 0.2031, 0.618, 0.1875, 0.6175, 0.4679, 0.3125, 0.5948, 0.3125, 0.5948, 0.3281, 0.4679, 0.3281, 0.4072, 0.9375, 0.4072, 0.9219, 0.4679, 0.9219, 0.4679, 0.9375, 0.4679, 0.9375, 0.4679, 0.9219, 0.625, 0.9219, 0.625, 0.9375, 0.8125, 0.5, 0.7969, 0.5, 0.7969, 0.5, 0.8125, 0.5, 0.5948, 0.3437, 0.5948, 0.3281, 0.5948, 0.3281, 0.5948, 0.3438, 0.6099, 0.3438, 0.5948, 0.3438, 0.5948, 0.3281, 0.6099, 0.3281, 0.4072, 0.3438, 0.4072, 0.3281, 0.4679, 0.3281, 0.4679, 0.3438, 0.3917, 0.3438, 0.3917, 0.3281, 0.4072, 0.3281, 0.4072, 0.3438, 0.7812, 0.5, 0.7969, 0.5, 0.7969, 0.75, 0.7812, 0.6953, 0.1875, 0.75, 0.2031, 0.75, 0.2031, 0.75, 0.1875, 0.75, 0.7187, 0.5, 0.7176, 0.6953, 0.7026, 0.75, 0.7031, 0.5, 0.625, 0.8423, 0.4752, 0.8437, 0.4679, 0.8438, 0.4679, 0.8281, 0.625, 0.8276, 0.625, 0.8341, 0.625, 0.836, 0.25, 0.75, 0.2656, 0.75, 0.2656, 0.75, 0.25, 0.75, 0.4073, 0.75, 0.4073, 0.8125, 0.4073, 0.8125, 0.4073, 0.75, 0.5946, 0.4375, 0.5946, 0.4219, 0.6098, 0.4219, 0.6098, 0.4375, 0.4073, 0.4375, 0.4073, 0.4219, 0.4679, 0.4219, 0.4679, 0.4375, 0.3917, 0.4375, 0.3917, 0.4219, 0.4073, 0.4219, 0.4073, 0.4375, 0.4073, 0.8125, 0.4073, 0.8281, 0.4073, 0.8281, 0.4073, 0.8125, 0.6098, 0.4375, 0.6098, 0.4219, 0.625, 0.4219, 0.625, 0.4375, 0.5946, 0.4375, 0.5946, 0.4219, 0.5946, 0.4219, 0.5946, 0.4375, 0.2812, 0.559, 0.2969, 0.5586, 0.2969, 0.6172, 0.2812, 0.618, 0.375, 0.4062, 0.3917, 0.4062, 0.3917, 0.4219, 0.375, 0.4219, 0.4073, 0.8437, 0.4073, 0.8281, 0.4679, 0.8281, 0.4679, 0.8438, 0.4296, 0.8437, 0.4256, 0.8437, 0.4679, 0.4063, 0.5947, 0.4063, 0.5946, 0.4219, 0.4679, 0.4219, 0.7187, 0.5, 0.7031, 0.5, 0.7031, 0.5, 0.7188, 0.5, 0.2812, 0.75, 0.2969, 0.75, 0.2969, 0.75, 0.2812, 0.75, 0.4752, 0.875, 0.4752, 0.8593, 0.4752, 0.8593, 0.4752, 0.875, 0.4679, 0.375, 0.4679, 0.3906, 0.4679, 0.3906, 0.4679, 0.375, 0.4073, 0.4062, 0.4073, 0.3906, 0.4073, 0.3906, 0.4073, 0.4062, 0.4073, 0.4062, 0.4073, 0.3906, 0.4679, 0.3906, 0.4679, 0.4063, 0.4073, 0.8437, 0.4073, 0.8594, 0.4073, 0.8594, 0.4073, 0.8437, 0.375, 0.75, 0.3919, 0.75, 0.3919, 0.75, 0.375, 0.75, 0.2031, 0.75, 0.2188, 0.75, 0.2188, 0.75, 0.2031, 0.75, 0.75, 0.5, 0.7344, 0.5, 0.7344, 0.5, 0.75, 0.5, 0.6098, 0.4062, 0.6098, 0.3906, 0.625, 0.3906, 0.625, 0.4062, 0.5947, 0.4062, 0.5947, 0.3906, 0.6098, 0.3906, 0.6098, 0.4062, 0.6098, 0.4062, 0.6098, 0.3906, 0.6098, 0.3906, 0.6098, 0.4062, 0.75, 0.5, 0.7344, 0.5, 0.7344, 0.5, 0.75, 0.5, 0.4679, 0.375, 0.5947, 0.375, 0.5947, 0.3906, 0.4679, 0.3906, 0.4073, 0.875, 0.4073, 0.8594, 0.425, 0.8594, 0.425, 0.875, 0.375, 0.375, 0.3917, 0.375, 0.3917, 0.3906, 0.375, 0.3906, 0.25, 0.5596, 0.2656, 0.5593, 0.2656, 0.6187, 0.25, 0.6193, 0.5947, 0.4063, 0.5947, 0.3906, 0.5947, 0.3906, 0.5947, 0.4062, 0.75, 0.5, 0.75, 0.75, 0.7338, 0.6976, 0.7344, 0.5, 0.4752, 0.8593, 0.4752, 0.875, 0.4752, 0.875, 0.4752, 0.8593, 0.3917, 0.4062, 0.3917, 0.3906, 0.4073, 0.3906, 0.4073, 0.4062, 0.25, 0.75, 0.2656, 0.75, 0.2656, 0.75, 0.25, 0.75, 0.4752, 0.9062, 0.4752, 0.8906, 0.625, 0.8906, 0.625, 0.9062, 0.4073, 0.375, 0.4072, 0.3594, 0.4072, 0.3594, 0.4073, 0.375, 0.4073, 0.375, 0.4072, 0.3594, 0.4679, 0.3594, 0.4679, 0.375, 0.4073, 0.875, 0.4072, 0.8906, 0.4072, 0.8906, 0.4073, 0.875, 0.4072, 0.8906, 0.4072, 0.9062, 0.4072, 0.9062, 0.4072, 0.8906, 0.7812, 0.5, 0.7656, 0.5, 0.7656, 0.5, 0.7812, 0.5, 0.6099, 0.375, 0.6099, 0.3594, 0.6099, 0.3594, 0.6099, 0.375, 0.625, 0.375, 0.6099, 0.375, 0.6099, 0.3594, 0.625, 0.3594, 0.4073, 0.875, 0.4072, 0.8906, 0.4072, 0.8906, 0.4073, 0.875, 0.75, 0.5, 0.7656, 0.5, 0.7656, 0.6976, 0.75, 0.75, 0.3917, 0.375, 0.3917, 0.3594, 0.4072, 0.3594, 0.4073, 0.375, 0.4679, 0.3438, 0.4679, 0.3594, 0.4679, 0.3594, 0.4679, 0.3438, 0.2188, 0.75, 0.2344, 0.75, 0.2344, 0.75, 0.2188, 0.75, 0.6099, 0.375, 0.5947, 0.375, 0.5947, 0.3594, 0.6099, 0.3594, 0.5947, 0.375, 0.5947, 0.3594, 0.5947, 0.3594, 0.5947, 0.375, 0.7812, 0.5, 0.7656, 0.5, 0.7656, 0.5, 0.7812, 0.5, 0.4679, 0.9062, 0.4679, 0.8906, 0.4752, 0.8906, 0.4752, 0.9062, 0.4072, 0.9062, 0.4072, 0.8906, 0.425, 0.8906, 0.4256, 0.9062, 0.4679, 0.3438, 0.5948, 0.3437, 0.5947, 0.3594, 0.4679, 0.3594, 0.2188, 0.5593, 0.2344, 0.5595, 0.2344, 0.6189, 0.2188, 0.6185, 0.375, 0.3438, 0.3917, 0.3438, 0.3917, 0.3594, 0.375, 0.3594, 0.4679, 0.875, 0.4679, 0.8594, 0.4679, 0.8594, 0.4679, 0.875, 0.4752, 0.875, 0.4752, 0.8906, 0.4752, 0.8906, 0.4752, 0.875, 0.4752, 0.8906, 0.4679, 0.8906, 0.4679, 0.8906, 0.4752, 0.8906, 0.4752, 0.875, 0.4752, 0.8906, 0.4752, 0.8906, 0.4752, 0.875, 0.4679, 0.8906, 0.4679, 0.875, 0.4679, 0.875, 0.4679, 0.8906, 0.4679, 0.875, 0.4679, 0.8594, 0.4679, 0.8594, 0.4679, 0.875, 0.4679, 0.8906, 0.4679, 0.875, 0.4679, 0.875, 0.4679, 0.8906, 0.4679, 0.875, 0.4679, 0.8594, 0.4679, 0.8594, 0.4679, 0.875, 0.4679, 0.8906, 0.4679, 0.875, 0.4679, 0.875, 0.4679, 0.8906, 0.4752, 0.8906, 0.4679, 0.8906, 0.4679, 0.8906, 0.4752, 0.8906, 0.4679, 0.8594, 0.4752, 0.8593, 0.4752, 0.8593, 0.4679, 0.8594, 0.4752, 0.8593, 0.4752, 0.875, 0.4752, 0.875, 0.4752, 0.8593, 0.4752, 0.875, 0.4752, 0.8906, 0.4752, 0.8906, 0.4752, 0.875, 0.4752, 0.8593, 0.4752, 0.875, 0.4752, 0.875, 0.4752, 0.8593, 0.4752, 0.8906, 0.4679, 0.8906, 0.4679, 0.8906, 0.4752, 0.8906, 0.4679, 0.8594, 0.4752, 0.8593, 0.4752, 0.8593, 0.4679, 0.8594, 0.4752, 0.8593, 0.4752, 0.875, 0.4752, 0.875, 0.4752, 0.8593, 0.4752, 0.875, 0.4752, 0.8906, 0.4752, 0.8906, 0.4752, 0.875, 0.4679, 0.875, 0.4679, 0.8594, 0.4679, 0.8594, 0.4679, 0.875, 0.4752, 0.875, 0.4752, 0.8906, 0.4752, 0.8906, 0.4752, 0.875, 0.4679, 0.875, 0.4679, 0.8594, 0.4679, 0.8594, 0.4679, 0.875, 0.4679, 0.8906, 0.4679, 0.875, 0.4679, 0.875, 0.4679, 0.8906, 0.4752, 0.8906, 0.4679, 0.8906, 0.4679, 0.8906, 0.4752, 0.8906, 0.4679, 0.8594, 0.4752, 0.8593, 0.4752, 0.8593, 0.4679, 0.8594, 0.4679, 0.875, 0.4679, 0.8594, 0.4679, 0.8594, 0.4679, 0.875, 0.4752, 0.875, 0.4752, 0.8906, 0.4752, 0.8906, 0.4752, 0.875, 0.4679, 0.8906, 0.4679, 0.875, 0.4679, 0.875, 0.4679, 0.8906, 0.4752, 0.8906, 0.4679, 0.8906, 0.4679, 0.8906, 0.4752, 0.8906, 0.4679, 0.8594, 0.4752, 0.8593, 0.4752, 0.8593, 0.4679, 0.8594, 0.4752, 0.8593, 0.4752, 0.875, 0.4752, 0.875, 0.4752, 0.8593, 0.4679, 0.8906, 0.4679, 0.875, 0.4752, 0.875, 0.4752, 0.8906, 0.4679, 0.875, 0.4679, 0.8594, 0.4752, 0.8593, 0.4752, 0.875, 0.4679, 0.8906, 0.4679, 0.875, 0.4679, 0.875, 0.4679, 0.8906, 0.4752, 0.8906, 0.4679, 0.8906, 0.4679, 0.8906, 0.4752, 0.8906, 0.4679, 0.8594, 0.4752, 0.8593, 0.4752, 0.8593, 0.4679, 0.8594, 0.4752, 0.8593, 0.4752, 0.875, 0.4752, 0.875, 0.4752, 0.8593, 0.4288, 0.8906, 0.425, 0.8906, 0.425, 0.8906, 0.4288, 0.8906, 0.425, 0.8906, 0.425, 0.875, 0.425, 0.875, 0.425, 0.8906, 0.425, 0.8594, 0.4256, 0.8437, 0.4296, 0.8437, 0.4287, 0.8594, 0.4256, 0.9062, 0.425, 0.8906, 0.4288, 0.8906, 0.4295, 0.9062, 0.4287, 0.8594, 0.4296, 0.8437, 0.4679, 0.8438, 0.4679, 0.8594, 0.4287, 0.875, 0.4287, 0.8594, 0.4679, 0.8594, 0.4679, 0.875, 0.4295, 0.9062, 0.4288, 0.8906, 0.4679, 0.8906, 0.4679, 0.9062, 0.4288, 0.8906, 0.4287, 0.875, 0.4679, 0.875, 0.4679, 0.8906, 0.4287, 0.875, 0.4288, 0.8906, 0.4288, 0.8906, 0.4287, 0.875, 0.425, 0.875, 0.425, 0.8594, 0.425, 0.8594, 0.425, 0.875, 0.425, 0.8594, 0.4287, 0.8594, 0.4287, 0.8594, 0.425, 0.8594, 0.4287, 0.875, 0.4288, 0.8906, 0.4288, 0.8906, 0.4287, 0.875, 0.425, 0.875, 0.425, 0.8594, 0.425, 0.8594, 0.425, 0.875, 0.4287, 0.8594, 0.4287, 0.875, 0.4287, 0.875, 0.4287, 0.8594, 0.425, 0.875, 0.425, 0.8594, 0.4287, 0.8594, 0.4287, 0.875, 0.425, 0.8906, 0.425, 0.875, 0.4287, 0.875, 0.4288, 0.8906, 0.4287, 0.8594, 0.4287, 0.875, 0.4287, 0.875, 0.4287, 0.8594, 0.425, 0.8906, 0.425, 0.875, 0.425, 0.875, 0.425, 0.8906, 0.4288, 0.8906, 0.425, 0.8906, 0.425, 0.8906, 0.4288, 0.8906, 0.425, 0.8594, 0.4287, 0.8594, 0.4287, 0.8594, 0.425, 0.8594, 0.4752, 0.8906, 0.4752, 0.875, 0.625, 0.875, 0.625, 0.8906, 0.4752, 0.875, 0.4752, 0.8593, 0.625, 0.8586, 0.625, 0.875, 0.625, 0.8906, 0.4752, 0.8906, 0.4752, 0.8906, 0.625, 0.8906, 0.75, 0.75, 0.7559, 0.75, 0.75, 0.75, 0.4752, 0.8906, 0.4752, 0.875, 0.4752, 0.875, 0.4752, 0.8906, 0.7336, 0.75, 0.7412, 0.75, 0.75, 0.75, 0.75, 0.75, 0.7336, 0.75, 0.1875, 0.75, 0.2031, 0.75, 0.2031, 0.75, 0.1875, 0.75, 0.2969, 0.75, 0.3125, 0.75, 0.3125, 0.75, 0.2969, 0.75, 0.2344, 0.75, 0.25, 0.75, 0.25, 0.75, 0.2344, 0.75, 0.3125, 0.75, 0.375, 0.75, 0.375, 0.75, 0.3125, 0.75, 0.4073, 0.8281, 0.4073, 0.8437, 0.4073, 0.8437, 0.4073, 0.8281, 0.4072, 0.9062, 0.4072, 0.9219, 0.4072, 0.9219, 0.4072, 0.9062, 0.4073, 0.75, 0.4073, 0.8125, 0.4073, 0.8125, 0.4073, 0.75, 0.375, 0.75, 0.3919, 0.75, 0.3919, 0.75, 0.375, 0.75, 0.2812, 0.75, 0.2969, 0.75, 0.2969, 0.75, 0.2812, 0.75, 0.2031, 0.75, 0.2188, 0.75, 0.2188, 0.75, 0.2031, 0.75, 0.4073, 0.875, 0.4072, 0.8906, 0.4072, 0.8906, 0.4073, 0.875, 0.3918, 0.0, 0.375, 0.0, 0.375, 0.0, 0.3918, 0.0, 0.4073, 0.8594, 0.4073, 0.875, 0.4073, 0.875, 0.4073, 0.8594, 0.4073, 0.8437, 0.4073, 0.8594, 0.4073, 0.8594, 0.4073, 0.8437, 0.4072, 0.9375, 0.4072, 1.0, 0.4072, 1.0, 0.4072, 0.9375, 0.4072, 0.0, 0.3918, 0.0, 0.3918, 0.0, 0.4072, 0.0, 0.25, 0.75, 0.2656, 0.75, 0.2656, 0.75, 0.25, 0.75, 0.2656, 0.75, 0.2812, 0.75, 0.2812, 0.75, 0.2656, 0.75, 0.125, 0.75, 0.1875, 0.75, 0.1875, 0.75, 0.125, 0.75, 0.3919, 0.75, 0.4073, 0.75, 0.4073, 0.75, 0.3919, 0.75, 0.4072, 0.9375, 0.4072, 1.0, 0.4072, 1.0, 0.4072, 0.9375, 0.2188, 0.75, 0.2344, 0.75, 0.2344, 0.75, 0.2188, 0.75, 0.4073, 0.8437, 0.4073, 0.8594, 0.4073, 0.8594, 0.4073, 0.8437, 0.3918, 0.0, 0.375, 0.0, 0.375, 0.0, 0.3918, 0.0, 0.2969, 0.75, 0.3125, 0.75, 0.3125, 0.75, 0.2969, 0.75, 0.2344, 0.75, 0.25, 0.75, 0.25, 0.75, 0.2344, 0.75, 0.3125, 0.75, 0.375, 0.75, 0.375, 0.75, 0.3125, 0.75, 0.4073, 0.8281, 0.4073, 0.8437, 0.4073, 0.8437, 0.4073, 0.8281, 0.4072, 0.9062, 0.4072, 0.9219, 0.4072, 0.9219, 0.4072, 0.9062, 0.4073, 0.75, 0.4073, 0.8125, 0.4073, 0.8125, 0.4073, 0.75, 0.375, 0.75, 0.3919, 0.75, 0.3919, 0.75, 0.375, 0.75, 0.2812, 0.75, 0.2969, 0.75, 0.2969, 0.75, 0.2812, 0.75, 0.2031, 0.75, 0.2188, 0.75, 0.2188, 0.75, 0.2031, 0.75, 0.4073, 0.875, 0.4072, 0.8906, 0.4072, 0.8906, 0.4073, 0.875, 0.3918, 0.0, 0.375, 0.0, 0.375, 0.0, 0.3918, 0.0, 0.4073, 0.8594, 0.4073, 0.875, 0.4073, 0.875, 0.4073, 0.8594, 0.4073, 0.8437, 0.4073, 0.8594, 0.4073, 0.8594, 0.4073, 0.8437, 0.4072, 0.9375, 0.4072, 1.0, 0.4072, 1.0, 0.4072, 0.9375, 0.4072, 0.0, 0.3918, 0.0, 0.3918, 0.0, 0.4072, 0.0, 0.25, 0.75, 0.2656, 0.75, 0.2656, 0.75, 0.25, 0.75, 0.2656, 0.75, 0.2812, 0.75, 0.2812, 0.75, 0.2656, 0.75, 0.125, 0.75, 0.1875, 0.75, 0.1875, 0.75, 0.125, 0.75, 0.3919, 0.75, 0.4073, 0.75, 0.4073, 0.75, 0.3919, 0.75, 0.4072, 0.8906, 0.4072, 0.9062, 0.4072, 0.9062, 0.4072, 0.8906, 0.2188, 0.75, 0.2344, 0.75, 0.2344, 0.75, 0.2188, 0.75, 0.4073, 0.8125, 0.4073, 0.8281, 0.4073, 0.8281, 0.4073, 0.8125, 0.4072, 0.9219, 0.4072, 0.9375, 0.4072, 0.9375, 0.4072, 0.9219, 0.4072, 0.8906, 0.4072, 0.9062, 0.4072, 0.9062, 0.4072, 0.8906, 0.3918, 0.0, 0.375, 0.0, 0.375, 0.0, 0.3918, 0.0, 0.4073, 0.8594, 0.4073, 0.875, 0.4073, 0.875, 0.4073, 0.8594, 0.4073, 0.8437, 0.4073, 0.8594, 0.4073, 0.8594, 0.4073, 0.8437, 0.4072, 0.9375, 0.4072, 1.0, 0.4072, 1.0, 0.4072, 0.9375, 0.2344, 0.75, 0.25, 0.75, 0.25, 0.75, 0.2344, 0.75, 0.4072, 0.0, 0.3918, 0.0, 0.3918, 0.0, 0.4072, 0.0, 0.25, 0.75, 0.2656, 0.75, 0.2656, 0.75, 0.25, 0.75, 0.2656, 0.75, 0.2812, 0.75, 0.2812, 0.75, 0.2656, 0.75, 0.125, 0.75, 0.1875, 0.75, 0.1875, 0.75, 0.125, 0.75, 0.3919, 0.75, 0.4073, 0.75, 0.4073, 0.75, 0.3919, 0.75, 0.4072, 0.8906, 0.4072, 0.9062, 0.4072, 0.9062, 0.4072, 0.8906, 0.4072, 0.9219, 0.4072, 0.9375, 0.4072, 0.9375, 0.4072, 0.9219, 0.4073, 0.8125, 0.4073, 0.8281, 0.4073, 0.8281, 0.4073, 0.8125, 0.2188, 0.75, 0.2344, 0.75, 0.2344, 0.75, 0.2188, 0.75, 0.1875, 0.75, 0.2031, 0.75, 0.2031, 0.75, 0.1875, 0.75, 0.2969, 0.75, 0.3125, 0.75, 0.3125, 0.75, 0.2969, 0.75, 0.4073, 0.8281, 0.4073, 0.8437, 0.4073, 0.8437, 0.4073, 0.8281, 0.4072, 0.9062, 0.4072, 0.9219, 0.4072, 0.9219, 0.4072, 0.9062, 0.4073, 0.75, 0.4073, 0.8125, 0.4073, 0.8125, 0.4073, 0.75, 0.2812, 0.75, 0.2969, 0.75, 0.2969, 0.75, 0.2812, 0.75, 0.1875, 0.75, 0.2031, 0.75, 0.2031, 0.75, 0.1875, 0.75, 0.2188, 0.75, 0.2344, 0.75, 0.2344, 0.75, 0.2188, 0.75, 0.4073, 0.8125, 0.4073, 0.8281, 0.4073, 0.8281, 0.4073, 0.8125, 0.4072, 0.9219, 0.4072, 0.9375, 0.4072, 0.9375, 0.4072, 0.9219, 0.4072, 0.9062, 0.4072, 0.9219, 0.4072, 0.9219, 0.4072, 0.9062, 0.4073, 0.75, 0.4073, 0.8125, 0.4073, 0.8125, 0.4073, 0.75, 0.2812, 0.75, 0.2969, 0.75, 0.2969, 0.75, 0.2812, 0.75, 0.2031, 0.75, 0.2188, 0.75, 0.2188, 0.75, 0.2031, 0.75, 0.4073, 0.875, 0.4072, 0.8906, 0.4072, 0.8906, 0.4073, 0.875, 0.375, 0.75, 0.3919, 0.75, 0.3919, 0.75, 0.375, 0.75, 0.3918, 0.0, 0.375, 0.0, 0.375, 0.0, 0.3918, 0.0, 0.4073, 0.8594, 0.4073, 0.875, 0.4073, 0.875, 0.4073, 0.8594, 0.2344, 0.75, 0.25, 0.75, 0.25, 0.75, 0.2344, 0.75, 0.4073, 0.8437, 0.4073, 0.8594, 0.4073, 0.8594, 0.4073, 0.8437, 0.4072, 0.9375, 0.4072, 1.0, 0.4072, 1.0, 0.4072, 0.9375, 0.4072, 0.0, 0.3918, 0.0, 0.3918, 0.0, 0.4072, 0.0, 0.25, 0.75, 0.2656, 0.75, 0.2656, 0.75, 0.25, 0.75, 0.3125, 0.75, 0.375, 0.75, 0.375, 0.75, 0.3125, 0.75, 0.2656, 0.75, 0.2812, 0.75, 0.2812, 0.75, 0.2656, 0.75, 0.125, 0.75, 0.1875, 0.75, 0.1875, 0.75, 0.125, 0.75, 0.3919, 0.75, 0.4073, 0.75, 0.4073, 0.75, 0.3919, 0.75, 0.4072, 0.8906, 0.4072, 0.9062, 0.4072, 0.9062, 0.4072, 0.8906, 0.4072, 0.9219, 0.4072, 0.9375, 0.4072, 0.9375, 0.4072, 0.9219, 0.4073, 0.8125, 0.4073, 0.8281, 0.4073, 0.8281, 0.4073, 0.8125, 0.3125, 0.75, 0.375, 0.75, 0.375, 0.75, 0.3125, 0.75, 0.4073, 0.875, 0.4072, 0.8906, 0.4072, 0.8906, 0.4073, 0.875, 0.375, 0.75, 0.3919, 0.75, 0.3919, 0.75, 0.375, 0.75, 0.2031, 0.75, 0.2188, 0.75, 0.2188, 0.75, 0.2031, 0.75, 0.375, 0.9375, 0.3918, 0.9375, 0.3918, 1.0, 0.375, 1.0, 0.375, 0.8594, 0.3919, 0.8594, 0.3918, 0.875, 0.375, 0.875, 0.3918, 0.8906, 0.3918, 0.875, 0.4073, 0.875, 0.4072, 0.8906, 0.3919, 0.8125, 0.3919, 0.75, 0.4073, 0.75, 0.4073, 0.8125, 0.3918, 1.0, 0.3918, 0.9375, 0.4072, 0.9375, 0.4072, 1.0, 0.375, 0.9219, 0.3918, 0.9219, 0.3918, 0.9375, 0.375, 0.9375, 0.3919, 0.8281, 0.3919, 0.8125, 0.4073, 0.8125, 0.4073, 0.8281, 0.375, 0.75, 0.3919, 0.75, 0.3919, 0.8125, 0.375, 0.8125, 0.375, 0.8906, 0.3918, 0.8906, 0.3918, 0.9062, 0.375, 0.9062, 0.3918, 0.9219, 0.3918, 0.9062, 0.4072, 0.9062, 0.4072, 0.9219, 0.3919, 0.8594, 0.3919, 0.8437, 0.4073, 0.8437, 0.4073, 0.8594, 0.375, 0.8281, 0.3919, 0.8281, 0.3919, 0.8437, 0.375, 0.8438, 0.3918, 0.9375, 0.3918, 0.9219, 0.4072, 0.9219, 0.4072, 0.9375, 0.375, 0.9062, 0.3918, 0.9062, 0.3918, 0.9219, 0.375, 0.9219, 0.375, 0.8125, 0.3919, 0.8125, 0.3919, 0.8281, 0.375, 0.8281, 0.3919, 0.8437, 0.3919, 0.8281, 0.4073, 0.8281, 0.4073, 0.8437, 0.3918, 0.875, 0.3919, 0.8594, 0.4073, 0.8594, 0.4073, 0.875, 0.375, 0.8438, 0.3919, 0.8437, 0.3919, 0.8594, 0.375, 0.8594, 0.375, 0.875, 0.3918, 0.875, 0.3918, 0.8906, 0.375, 0.8906, 0.3918, 0.9062, 0.3918, 0.8906, 0.4072, 0.8906, 0.4072, 0.9062, 0.4073, 0.8281, 0.4073, 0.8437, 0.4073, 0.8437, 0.4073, 0.8281, 0.2969, 0.75, 0.3125, 0.75, 0.3125, 0.75, 0.2969, 0.75, 0.1875, 0.75, 0.2031, 0.75, 0.2031, 0.75, 0.1875, 0.75, 0.2188, 0.75, 0.2344, 0.75, 0.2344, 0.75, 0.2188, 0.75, 0.375, 0.6819, 0.3919, 0.6794, 0.3919, 0.75, 0.375, 0.75, 0.2969, 0.6836, 0.3125, 0.6832, 0.3125, 0.75, 0.2969, 0.75, 0.2344, 0.6845, 0.25, 0.6846, 0.25, 0.75, 0.2344, 0.75, 0.2813, 0.684, 0.2969, 0.6836, 0.2969, 0.75, 0.2812, 0.75, 0.2031, 0.684, 0.2187, 0.6843, 0.2188, 0.75, 0.2031, 0.75, 0.3125, 0.6832, 0.375, 0.6819, 0.375, 0.75, 0.3125, 0.75, 0.2656, 0.6843, 0.2813, 0.684, 0.2812, 0.75, 0.2656, 0.75, 0.2187, 0.6843, 0.2344, 0.6845, 0.2344, 0.75, 0.2188, 0.75, 0.125, 0.6836, 0.1875, 0.6838, 0.1875, 0.75, 0.125, 0.75, 0.25, 0.6846, 0.2656, 0.6843, 0.2656, 0.75, 0.25, 0.75, 0.1875, 0.6838, 0.2031, 0.684, 0.2031, 0.75, 0.1875, 0.75, 0.375, 0.1399, 0.3918, 0.1466, 0.3918, 0.1983, 0.375, 0.1949, 0.375, 0.2362, 0.3918, 0.2371, 0.3918, 0.25, 0.375, 0.25, 0.125, 0.6101, 0.1875, 0.6175, 0.125, 0.6172, 0.1875, 0.5147, 0.1875, 0.5, 0.1875, 0.5, 0.1875, 0.5147, 0.2656, 0.5593, 0.25, 0.5596, 0.25, 0.5596, 0.2656, 0.5593, 0.375, 0.3906, 0.375, 0.4062, 0.375, 0.4062, 0.375, 0.3906, 0.25, 0.5596, 0.2344, 0.5595, 0.2344, 0.5595, 0.25, 0.5596, 0.2344, 0.5595, 0.2188, 0.5593, 0.2188, 0.5593, 0.2344, 0.5595, 0.375, 0.3125, 0.375, 0.3281, 0.375, 0.3281, 0.375, 0.3125, 0.3125, 0.5582, 0.2969, 0.5586, 0.2969, 0.5586, 0.3125, 0.5582, 0.125, 0.5275, 0.1875, 0.5294, 0.1875, 0.5588, 0.125, 0.5551, 0.3125, 0.5291, 0.3125, 0.5582, 0.3125, 0.5582, 0.3125, 0.5291, 0.375, 0.5285, 0.3917, 0.5272, 0.3918, 0.5544, 0.375, 0.5569, 0.3125, 0.5291, 0.375, 0.5285, 0.375, 0.5569, 0.3125, 0.5582, 0.2188, 0.5296, 0.2344, 0.5297, 0.2344, 0.5595, 0.2188, 0.5593, 0.25, 0.5298, 0.2656, 0.5297, 0.2656, 0.5593, 0.25, 0.5596, 0.2812, 0.5295, 0.2969, 0.5293, 0.2969, 0.5586, 0.2812, 0.559, 0.1875, 0.5294, 0.2031, 0.5295, 0.2031, 0.559, 0.1875, 0.5588, 0.2656, 0.5297, 0.2812, 0.5295, 0.2812, 0.559, 0.2656, 0.5593, 0.2031, 0.5295, 0.2188, 0.5296, 0.2188, 0.5593, 0.2031, 0.559, 0.2969, 0.5293, 0.3125, 0.5291, 0.3125, 0.5582, 0.2969, 0.5586, 0.2344, 0.5297, 0.25, 0.5298, 0.25, 0.5596, 0.2344, 0.5595, 0.2969, 0.5586, 0.2812, 0.559, 0.2812, 0.559, 0.2969, 0.5586, 0.375, 0.375, 0.375, 0.3906, 0.375, 0.3906, 0.375, 0.375, 0.2031, 0.559, 0.1875, 0.5588, 0.1875, 0.5588, 0.2031, 0.559, 0.375, 0.3281, 0.375, 0.3438, 0.375, 0.3438, 0.375, 0.3281, 0.2812, 0.559, 0.2656, 0.5593, 0.2656, 0.5593, 0.2812, 0.559, 0.375, 0.4062, 0.375, 0.4219, 0.375, 0.4219, 0.375, 0.4062, 0.375, 0.3438, 0.375, 0.3594, 0.375, 0.3594, 0.375, 0.3438, 0.2188, 0.5593, 0.2031, 0.559, 0.2031, 0.559, 0.2188, 0.5593, 0.375, 0.4219, 0.375, 0.4375, 0.375, 0.4375, 0.375, 0.4219, 0.375, 0.3594, 0.375, 0.375, 0.375, 0.375, 0.375, 0.3594, 0.2344, 0.5149, 0.25, 0.5149, 0.25, 0.5149, 0.2344, 0.5149, 0.2969, 0.5147, 0.3125, 0.5145, 0.3125, 0.5291, 0.2969, 0.5293, 0.2031, 0.5148, 0.2188, 0.5148, 0.2188, 0.5296, 0.2031, 0.5295, 0.2656, 0.5148, 0.2812, 0.5147, 0.2812, 0.5295, 0.2656, 0.5297, 0.1875, 0.5147, 0.2031, 0.5148, 0.2031, 0.5295, 0.1875, 0.5294, 0.2812, 0.5147, 0.2969, 0.5147, 0.2969, 0.5293, 0.2812, 0.5295, 0.25, 0.5298, 0.2344, 0.5297, 0.2344, 0.5297, 0.25, 0.5298, 0.2188, 0.5148, 0.2344, 0.5149, 0.2344, 0.5297, 0.2188, 0.5296, 0.3125, 0.5145, 0.375, 0.5142, 0.375, 0.5285, 0.3125, 0.5291, 0.375, 0.5142, 0.3917, 0.5136, 0.3917, 0.5272, 0.375, 0.5285, 0.3125, 0.5145, 0.3125, 0.5291, 0.3125, 0.5291, 0.3125, 0.5145, 0.125, 0.5138, 0.1875, 0.5147, 0.1875, 0.5294, 0.125, 0.5275, 0.1875, 0.5588, 0.1875, 0.5294, 0.1875, 0.5294, 0.1875, 0.5588, 0.375, 0.1949, 0.3918, 0.1983, 0.3918, 0.2241, 0.375, 0.2225, 0.125, 0.5, 0.1875, 0.5, 0.1875, 0.5147, 0.125, 0.5138, 0.3125, 0.5, 0.3125, 0.5145, 0.3125, 0.5145, 0.3125, 0.5, 0.375, 0.5, 0.3917, 0.5, 0.3917, 0.5136, 0.375, 0.5142, 0.3125, 0.5, 0.375, 0.5, 0.375, 0.5142, 0.3125, 0.5145, 0.2188, 0.5, 0.2344, 0.5, 0.2344, 0.5149, 0.2188, 0.5148, 0.25, 0.5, 0.2656, 0.5, 0.2656, 0.5148, 0.25, 0.5149, 0.2812, 0.5, 0.2969, 0.5, 0.2969, 0.5147, 0.2812, 0.5147, 0.1875, 0.5, 0.2031, 0.5, 0.2031, 0.5148, 0.1875, 0.5147, 0.2656, 0.5, 0.2812, 0.5, 0.2812, 0.5147, 0.2656, 0.5148, 0.2031, 0.5, 0.2188, 0.5, 0.2188, 0.5148, 0.2031, 0.5148, 0.2969, 0.5, 0.3125, 0.5, 0.3125, 0.5145, 0.2969, 0.5147, 0.2344, 0.5, 0.25, 0.5, 0.25, 0.5149, 0.2344, 0.5149, 0.1875, 0.5294, 0.1875, 0.5147, 0.1875, 0.5147, 0.1875, 0.5294, 0.375, 0.2225, 0.3918, 0.2241, 0.3918, 0.2371, 0.375, 0.2362, 0.2656, 0.5297, 0.25, 0.5298, 0.25, 0.5298, 0.2656, 0.5297, 0.2344, 0.5149, 0.25, 0.5149, 0.25, 0.5149, 0.2344, 0.5149, 0.25, 0.5149, 0.2656, 0.5148, 0.2656, 0.5148, 0.25, 0.5149, 0.2344, 0.5297, 0.2344, 0.5149, 0.2344, 0.5149, 0.2344, 0.5297, 0.2656, 0.5297, 0.25, 0.5298, 0.25, 0.5298, 0.2656, 0.5297, 0.2656, 0.5148, 0.2656, 0.5297, 0.2656, 0.5297, 0.2656, 0.5148, 0.2344, 0.5149, 0.25, 0.5149, 0.25, 0.5298, 0.2344, 0.5297, 0.25, 0.5149, 0.2656, 0.5148, 0.2656, 0.5297, 0.25, 0.5298, 0.2344, 0.5297, 0.2344, 0.5149, 0.2344, 0.5149, 0.2344, 0.5297, 0.2656, 0.5148, 0.2656, 0.5297, 0.2656, 0.5297, 0.2656, 0.5148, 0.25, 0.5149, 0.2656, 0.5148, 0.2656, 0.5148, 0.25, 0.5149, 0.25, 0.5298, 0.2344, 0.5297, 0.2344, 0.5297, 0.25, 0.5298, 0.7656, 0.6976, 0.7812, 0.6953, 0.7812, 0.7187, 0.7656, 0.7184, 0.7338, 0.6976, 0.75, 0.75, 0.7438, 0.75, 0.7337, 0.7184, 0.7176, 0.6953, 0.7338, 0.6976, 0.7337, 0.7184, 0.7175, 0.7188, 0.7026, 0.75, 0.7176, 0.6953, 0.7175, 0.7188, 0.7091, 0.75, 0.7812, 0.6953, 0.7969, 0.75, 0.7899, 0.75, 0.7812, 0.7187, 0.75, 0.75, 0.7656, 0.6976, 0.7656, 0.7184, 0.7559, 0.75, 0.75, 0.75, 0.7559, 0.75, 0.7584, 0.75, 0.75, 0.75, 0.7559, 0.75, 0.7656, 0.7184, 0.7656, 0.7261, 0.7584, 0.75, 0.7175, 0.7188, 0.7337, 0.7184, 0.7337, 0.7262, 0.7174, 0.7261, 0.7091, 0.75, 0.7175, 0.7188, 0.7174, 0.7261, 0.711, 0.75, 0.75, 0.75, 0.7438, 0.75, 0.75, 0.75, 0.7656, 0.7184, 0.7812, 0.7187, 0.7812, 0.7258, 0.7656, 0.7261, 0.7337, 0.7184, 0.7438, 0.75, 0.7412, 0.75, 0.7337, 0.7262, 0.7812, 0.7187, 0.7899, 0.75, 0.788, 0.75, 0.7812, 0.7258, 0.7656, 0.7261, 0.7812, 0.7258, 0.7812, 0.75, 0.7656, 0.75, 0.7174, 0.7261, 0.7337, 0.7262, 0.7336, 0.75, 0.7173, 0.75, 0.7337, 0.7262, 0.7412, 0.75, 0.7336, 0.75, 0.711, 0.75, 0.7174, 0.7261, 0.7173, 0.75, 0.75, 0.75, 0.7412, 0.75, 0.7438, 0.75, 0.75, 0.75, 0.75, 0.75, 0.7584, 0.75, 0.7656, 0.75, 0.7656, 0.75, 0.75, 0.75, 0.7812, 0.7258, 0.788, 0.75, 0.7812, 0.75, 0.7584, 0.75, 0.7656, 0.7261, 0.7656, 0.75, 0.1875, 0.6175, 0.2031, 0.618, 0.2031, 0.684, 0.1875, 0.6838, 0.25, 0.6193, 0.2656, 0.6187, 0.2656, 0.6843, 0.25, 0.6846, 0.125, 0.6172, 0.1875, 0.6175, 0.1875, 0.6838, 0.125, 0.6836, 0.2188, 0.6185, 0.2344, 0.6189, 0.2344, 0.6845, 0.2187, 0.6843, 0.2656, 0.6187, 0.2812, 0.618, 0.2813, 0.684, 0.2656, 0.6843, 0.3125, 0.6163, 0.375, 0.6139, 0.375, 0.6819, 0.3125, 0.6832, 0.2031, 0.618, 0.2188, 0.6185, 0.2187, 0.6843, 0.2031, 0.684, 0.2812, 0.618, 0.2969, 0.6172, 0.2969, 0.6836, 0.2813, 0.684, 0.2344, 0.6189, 0.25, 0.6193, 0.25, 0.6846, 0.2344, 0.6845, 0.2969, 0.6172, 0.3125, 0.6163, 0.3125, 0.6832, 0.2969, 0.6836, 0.375, 0.6139, 0.3918, 0.6088, 0.3919, 0.6794, 0.375, 0.6819, 0.375, 0.06639, 0.3918, 0.07236, 0.3918, 0.1466, 0.375, 0.1399, 0.375, 0.1328])
me_cube.materials.append(mat_material)
me_cube.use_mirror_vertex_groups = False
me_cube.update()
me_cilindro = bpy.data.meshes.new('Cilindro')
me_cilindro.from_pydata([(0.0, 1.0, -1.0), (0.0, 1.0, 1.0), (0.866, 0.5, -1.0), (0.866, 0.5, 1.0), (0.866, -0.5, -1.0), (0.866, -0.5, 1.0), (0.0, -1.0, -1.0), (0.0, -1.0, 1.0), (-0.866, -0.5, -1.0), (-0.866, -0.5, 1.0), (-0.866, 0.5, -1.0), (-0.866, 0.5, 1.0)], [], [(0, 1, 3, 2), (2, 3, 5, 4), (4, 5, 7, 6), (6, 7, 9, 8), (3, 1, 11, 9, 7, 5), (8, 9, 11, 10), (10, 11, 1, 0), (0, 2, 4, 6, 8, 10)])
_uv = me_cilindro.uv_layers.new(name='Mapa UV')
_uv.uv.foreach_set('vector', [1.0, 0.5, 1.0, 1.0, 0.8333, 1.0, 0.8333, 0.5, 0.8333, 0.5, 0.8333, 1.0, 0.6667, 1.0, 0.6667, 0.5, 0.6667, 0.5, 0.6667, 1.0, 0.5, 1.0, 0.5, 0.5, 0.5, 0.5, 0.5, 1.0, 0.3333, 1.0, 0.3333, 0.5, 0.4578, 0.37, 0.25, 0.49, 0.04215, 0.37, 0.04215, 0.13, 0.25, 0.01, 0.4578, 0.13, 0.3333, 0.5, 0.3333, 1.0, 0.1667, 1.0, 0.1667, 0.5, 0.1667, 0.5, 0.1667, 1.0, -8.941e-08, 1.0, -8.941e-08, 0.5, 0.75, 0.49, 0.9578, 0.37, 0.9578, 0.13, 0.75, 0.01, 0.5422, 0.13, 0.5422, 0.37])
me_cilindro.materials.append(mat_materiais)
me_cilindro.update()
me_cubo = bpy.data.meshes.new('Cubo')
me_cubo.from_pydata([(-1.0, -1.0, -1.0), (-1.0, -1.0, 1.0), (-1.0, 1.0, -1.0), (-1.0, 1.0, 1.0), (1.0, -1.0, -1.0), (1.0, -1.0, 1.0), (1.0, 1.0, -1.0), (1.0, 1.0, 1.0)], [], [(0, 1, 3, 2), (2, 3, 7, 6), (6, 7, 5, 4), (4, 5, 1, 0), (2, 6, 4, 0), (7, 3, 1, 5)])
_uv = me_cubo.uv_layers.new(name='Mapa UV')
_uv.uv.foreach_set('vector', [0.375, 0.0, 0.625, 0.0, 0.625, 0.25, 0.375, 0.25, 0.375, 0.25, 0.625, 0.25, 0.625, 0.5, 0.375, 0.5, 0.375, 0.5, 0.625, 0.5, 0.625, 0.75, 0.375, 0.75, 0.375, 0.75, 0.625, 0.75, 0.625, 1.0, 0.375, 1.0, 0.125, 0.5, 0.375, 0.5, 0.375, 0.75, 0.125, 0.75, 0.625, 0.5, 0.875, 0.5, 0.875, 0.75, 0.625, 0.75])
me_cubo.update()
me_cube_001 = bpy.data.meshes.new('Cube.001')
me_cube_001.from_pydata([(0.6817, 0.5788, 1.0), (0.6817, 0.5788, -1.0), (0.6817, -0.5999, 1.0), (0.6817, -0.5999, -1.0), (-0.6615, 0.5806, 1.0), (-0.6615, 0.5806, -1.0), (-0.6641, -0.6, 1.0), (-0.6641, -0.6, -1.0), (-0.005264, 1.0, -1.0), (-0.005264, -1.0, 1.0), (-0.005264, -1.0, -1.0), (-0.005264, 1.0, 1.0), (0.6817, 0.5788, -0.2564), (0.6817, -0.5999, -0.2564), (0.6817, 0.5788, -0.7415), (0.6817, -0.5999, -0.7415), (0.6817, -0.5999, -0.8646), (0.6817, 0.5788, -0.8664), (-0.005264, 1.0, -0.2567), (-0.6615, 0.5806, -0.257), (-0.005264, 1.0, -0.742), (-0.6615, 0.5806, -0.7424), (-0.005264, 1.0, -0.8661), (-0.6615, 0.5806, -0.8659), (-0.6641, -0.6, -0.257), (-0.6641, -0.6, -0.7424), (-0.6641, -0.6, -0.8659), (-0.005264, -1.0, -0.742), (-0.005264, -1.0, -0.8652), (-0.005264, -1.0, -0.2567), (0.6773, -0.1026, 1.0)], [], [(10, 28, 26, 7), (7, 26, 23, 5), (8, 1, 3, 10), (1, 17, 16, 3), (8, 22, 17, 1), (5, 23, 22, 8), (5, 8, 10, 7), (3, 16, 28, 10), (13, 12, 0, 30, 2), (15, 14, 12, 13), (16, 17, 14, 15), (19, 4, 11, 18), (14, 20, 18, 12), (20, 21, 19, 18), (17, 22, 20, 14), (22, 23, 21, 20), (19, 24, 6, 4), (21, 25, 24, 19), (23, 26, 25, 21), (25, 27, 29, 24), (27, 15, 13, 29), (26, 28, 27, 25), (28, 16, 15, 27), (29, 13, 2, 9), (24, 29, 9, 6), (18, 11, 0, 12), (11, 9, 2, 30, 0), (11, 4, 6, 9)])
_uv = me_cube_001.uv_layers.new(name='UVMap')
_uv.uv.foreach_set('vector', [0.375, 0.875, 0.3918, 0.875, 0.3918, 1.0, 0.375, 1.0, 0.375, 0.0, 0.3918, 0.0, 0.3918, 0.25, 0.375, 0.25, 0.25, 0.5, 0.375, 0.5, 0.375, 0.75, 0.25, 0.75, 0.375, 0.5, 0.3917, 0.5, 0.3919, 0.75, 0.375, 0.75, 0.375, 0.375, 0.3917, 0.375, 0.3917, 0.5, 0.375, 0.5, 0.375, 0.25, 0.3918, 0.25, 0.3917, 0.375, 0.375, 0.375, 0.125, 0.5, 0.25, 0.5, 0.25, 0.75, 0.125, 0.75, 0.375, 0.75, 0.3919, 0.75, 0.3918, 0.875, 0.375, 0.875, 0.468, 0.75, 0.468, 0.5, 0.625, 0.5, 0.625, 0.6862, 0.625, 0.75, 0.4073, 0.75, 0.4073, 0.5, 0.468, 0.5, 0.468, 0.75, 0.3919, 0.75, 0.3917, 0.5, 0.4073, 0.5, 0.4073, 0.75, 0.4679, 0.25, 0.625, 0.25, 0.625, 0.375, 0.4679, 0.375, 0.4073, 0.5, 0.4073, 0.375, 0.4679, 0.375, 0.468, 0.5, 0.4073, 0.375, 0.4072, 0.25, 0.4679, 0.25, 0.4679, 0.375, 0.3917, 0.5, 0.3917, 0.375, 0.4073, 0.375, 0.4073, 0.5, 0.3917, 0.375, 0.3918, 0.25, 0.4072, 0.25, 0.4073, 0.375, 0.4679, 0.25, 0.4679, 0.0, 0.625, 0.0, 0.625, 0.25, 0.4072, 0.25, 0.4072, 0.0, 0.4679, 0.0, 0.4679, 0.25, 0.3918, 0.25, 0.3918, 0.0, 0.4072, 0.0, 0.4072, 0.25, 0.4072, 1.0, 0.4073, 0.875, 0.4679, 0.875, 0.4679, 1.0, 0.4073, 0.875, 0.4073, 0.75, 0.468, 0.75, 0.4679, 0.875, 0.3918, 1.0, 0.3918, 0.875, 0.4073, 0.875, 0.4072, 1.0, 0.3918, 0.875, 0.3919, 0.75, 0.4073, 0.75, 0.4073, 0.875, 0.4679, 0.875, 0.468, 0.75, 0.625, 0.75, 0.625, 0.875, 0.4679, 1.0, 0.4679, 0.875, 0.625, 0.875, 0.625, 1.0, 0.4679, 0.375, 0.625, 0.375, 0.625, 0.5, 0.468, 0.5, 0.75, 0.5, 0.75, 0.75, 0.625, 0.75, 0.625, 0.6862, 0.625, 0.5, 0.75, 0.5, 0.875, 0.5, 0.875, 0.75, 0.75, 0.75])
me_cube_001.materials.append(mat_material_001)
me_cube_001.use_mirror_vertex_groups = False
me_cube_001.update()
me_cubo_001 = bpy.data.meshes.new('Cubo.001')
me_cubo_001.from_pydata([(-0.8388, -4.775, -0.5111), (-0.8388, -4.507, 0.9959), (-0.8388, 0.5322, -0.0879), (-0.8388, -0.2375, 0.7581), (0.9777, -4.775, -0.5111), (0.9777, -4.507, 0.9959), (0.9777, 0.5322, -0.0879), (0.9777, -0.2375, 0.7581), (-0.8388, -4.567, 0.5362), (-0.8388, 0.0734, 0.3734), (0.9777, 0.0734, 0.3734), (0.9777, -4.567, 0.5362), (-0.8388, -2.85, -1.049), (-0.8388, -2.774, 0.6617), (0.9777, -2.85, -1.049), (0.9777, -2.774, 0.6617), (0.9777, -2.774, -0.1483), (-0.8388, -2.774, -0.1483), (-0.8388, -3.9, -0.9108), (0.9777, -3.661, 0.7599), (0.9777, -3.661, -0.1483), (-0.8388, -3.661, 0.7599), (0.9777, -3.9, -0.9108), (-0.8388, -3.661, -0.1483), (-0.8388, -1.888, 0.6945), (0.9777, -1.91, -0.9998), (-0.8388, -1.888, -0.1483), (-0.8388, -1.91, -0.9998), (0.9777, -1.888, 0.6945), (0.9777, -1.888, -0.1483), (-0.8388, -0.9814, 0.7064), (0.9777, 0.04751, -0.7101), (-0.8388, -0.5478, -0.08733), (-0.8388, 0.04751, -0.7101), (0.9777, -0.9814, 0.7064), (0.9777, -0.5478, -0.08733), (-0.8388, -0.7516, 0.7228), (0.9777, 0.435, -0.514), (-0.8388, -0.1011, -0.04642), (-0.8388, 0.435, -0.514), (0.9777, -0.7516, 0.7228), (0.9777, -0.1011, -0.04642), (-0.8388, -0.4872, -0.9063), (0.9777, -1.211, 0.69), (0.9777, -0.9944, -0.1282), (-0.8388, -1.211, 0.69), (0.9777, -0.4872, -0.9063), (-0.8388, -0.9944, -0.1282)], [], [(38, 36, 3, 9), (9, 3, 7, 10), (20, 19, 5, 11), (11, 5, 1, 8), (18, 22, 4, 0), (19, 21, 1, 5), (4, 11, 8, 0), (22, 20, 11, 4), (2, 9, 10, 6), (39, 38, 9, 2), (18, 23, 17, 12), (25, 29, 16, 14), (28, 24, 13, 15), (27, 25, 14, 12), (29, 28, 15, 16), (23, 21, 13, 17), (8, 1, 21, 23), (0, 8, 23, 18), (14, 16, 20, 22), (15, 13, 21, 19), (12, 14, 22, 18), (16, 15, 19, 20), (44, 43, 28, 29), (42, 46, 25, 27), (43, 45, 24, 28), (46, 44, 29, 25), (12, 17, 26, 27), (17, 13, 24, 26), (37, 41, 35, 31), (40, 36, 30, 34), (39, 37, 31, 33), (41, 40, 34, 35), (42, 47, 32, 33), (47, 45, 30, 32), (10, 7, 40, 41), (2, 6, 37, 39), (7, 3, 36, 40), (6, 10, 41, 37), (33, 32, 38, 39), (32, 30, 36, 38), (26, 24, 45, 47), (27, 26, 47, 42), (31, 35, 44, 46), (34, 30, 45, 43), (33, 31, 46, 42), (35, 34, 43, 44)])
_uv = me_cubo_001.uv_layers.new(name='Mapa UV')
_uv.uv.foreach_set('vector', [0.5, 0.2344, 0.625, 0.2344, 0.625, 0.25, 0.5, 0.25, 0.5, 0.25, 0.625, 0.25, 0.625, 0.5, 0.5, 0.5, 0.5, 0.6875, 0.625, 0.6875, 0.625, 0.75, 0.5, 0.75, 0.5, 0.75, 0.625, 0.75, 0.625, 1.0, 0.5, 1.0, 0.125, 0.6875, 0.375, 0.6875, 0.375, 0.75, 0.125, 0.75, 0.625, 0.6875, 0.875, 0.6875, 0.875, 0.75, 0.625, 0.75, 0.375, 0.75, 0.5, 0.75, 0.5, 1.0, 0.375, 1.0, 0.375, 0.6875, 0.5, 0.6875, 0.5, 0.75, 0.375, 0.75, 0.375, 0.25, 0.5, 0.25, 0.5, 0.5, 0.375, 0.5, 0.375, 0.2344, 0.5, 0.2344, 0.5, 0.25, 0.375, 0.25, 0.375, 0.0625, 0.5, 0.0625, 0.5, 0.125, 0.375, 0.125, 0.375, 0.5625, 0.5, 0.5625, 0.5, 0.625, 0.375, 0.625, 0.625, 0.5625, 0.875, 0.5625, 0.875, 0.625, 0.625, 0.625, 0.125, 0.5625, 0.375, 0.5625, 0.375, 0.625, 0.125, 0.625, 0.5, 0.5625, 0.625, 0.5625, 0.625, 0.625, 0.5, 0.625, 0.5, 0.0625, 0.625, 0.0625, 0.625, 0.125, 0.5, 0.125, 0.5, 0.0, 0.625, 0.0, 0.625, 0.0625, 0.5, 0.0625, 0.375, 0.0, 0.5, 0.0, 0.5, 0.0625, 0.375, 0.0625, 0.375, 0.625, 0.5, 0.625, 0.5, 0.6875, 0.375, 0.6875, 0.625, 0.625, 0.875, 0.625, 0.875, 0.6875, 0.625, 0.6875, 0.125, 0.625, 0.375, 0.625, 0.375, 0.6875, 0.125, 0.6875, 0.5, 0.625, 0.625, 0.625, 0.625, 0.6875, 0.5, 0.6875, 0.5, 0.5469, 0.625, 0.5469, 0.625, 0.5625, 0.5, 0.5625, 0.125, 0.5469, 0.375, 0.5469, 0.375, 0.5625, 0.125, 0.5625, 0.625, 0.5469, 0.875, 0.5469, 0.875, 0.5625, 0.625, 0.5625, 0.375, 0.5469, 0.5, 0.5469, 0.5, 0.5625, 0.375, 0.5625, 0.375, 0.125, 0.5, 0.125, 0.5, 0.1875, 0.375, 0.1875, 0.5, 0.125, 0.625, 0.125, 0.625, 0.1875, 0.5, 0.1875, 0.375, 0.5156, 0.5, 0.5156, 0.5, 0.5312, 0.375, 0.5312, 0.625, 0.5156, 0.875, 0.5156, 0.875, 0.5312, 0.625, 0.5312, 0.125, 0.5156, 0.375, 0.5156, 0.375, 0.5312, 0.125, 0.5312, 0.5, 0.5156, 0.625, 0.5156, 0.625, 0.5312, 0.5, 0.5312, 0.375, 0.2031, 0.5, 0.2031, 0.5, 0.2188, 0.375, 0.2188, 0.5, 0.2031, 0.625, 0.2031, 0.625, 0.2188, 0.5, 0.2188, 0.5, 0.5, 0.625, 0.5, 0.625, 0.5156, 0.5, 0.5156, 0.125, 0.5, 0.375, 0.5, 0.375, 0.5156, 0.125, 0.5156, 0.625, 0.5, 0.875, 0.5, 0.875, 0.5156, 0.625, 0.5156, 0.375, 0.5, 0.5, 0.5, 0.5, 0.5156, 0.375, 0.5156, 0.375, 0.2188, 0.5, 0.2188, 0.5, 0.2344, 0.375, 0.2344, 0.5, 0.2188, 0.625, 0.2188, 0.625, 0.2344, 0.5, 0.2344, 0.5, 0.1875, 0.625, 0.1875, 0.625, 0.2031, 0.5, 0.2031, 0.375, 0.1875, 0.5, 0.1875, 0.5, 0.2031, 0.375, 0.2031, 0.375, 0.5312, 0.5, 0.5312, 0.5, 0.5469, 0.375, 0.5469, 0.625, 0.5312, 0.875, 0.5312, 0.875, 0.5469, 0.625, 0.5469, 0.125, 0.5312, 0.375, 0.5312, 0.375, 0.5469, 0.125, 0.5469, 0.5, 0.5312, 0.625, 0.5312, 0.625, 0.5469, 0.5, 0.5469])
me_cubo_001.materials.append(mat_materiais_001)
me_cubo_001.update()
me_cilindro_004 = bpy.data.meshes.new('Cilindro.004')
me_cilindro_004.from_pydata([(0.0, 1.0, -1.0), (0.0, 1.0, 1.0), (0.1951, 0.9808, -1.0), (0.1951, 0.9808, 1.0), (0.3827, 0.9239, -1.0), (0.3827, 0.9239, 1.0), (0.5556, 0.8315, -1.0), (0.5556, 0.8315, 1.0), (0.7071, 0.7071, -1.0), (0.7071, 0.7071, 1.0), (0.8315, 0.5556, -1.0), (0.8315, 0.5556, 1.0), (0.9239, 0.3827, -1.0), (0.9239, 0.3827, 1.0), (0.9808, 0.1951, -1.0), (0.9808, 0.1951, 1.0), (1.0, 0.0, -1.0), (1.0, 0.0, 1.0), (0.9808, -0.1951, -1.0), (0.9808, -0.1951, 1.0), (0.9239, -0.3827, -1.0), (0.9239, -0.3827, 1.0), (0.8315, -0.5556, -1.0), (0.8315, -0.5556, 1.0), (0.7071, -0.7071, -1.0), (0.7071, -0.7071, 1.0), (0.5556, -0.8315, -1.0), (0.5556, -0.8315, 1.0), (0.3827, -0.9239, -1.0), (0.3827, -0.9239, 1.0), (0.1951, -0.9808, -1.0), (0.1951, -0.9808, 1.0), (0.0, -1.0, -1.0), (0.0, -1.0, 1.0), (-0.1951, -0.9808, -1.0), (-0.1951, -0.9808, 1.0), (-0.3827, -0.9239, -1.0), (-0.3827, -0.9239, 1.0), (-0.5556, -0.8315, -1.0), (-0.5556, -0.8315, 1.0), (-0.7071, -0.7071, -1.0), (-0.7071, -0.7071, 1.0), (-0.8315, -0.5556, -1.0), (-0.8315, -0.5556, 1.0), (-0.9239, -0.3827, -1.0), (-0.9239, -0.3827, 1.0), (-0.9808, -0.1951, -1.0), (-0.9808, -0.1951, 1.0), (-1.0, 0.0, -1.0), (-1.0, 0.0, 1.0), (-0.9808, 0.1951, -1.0), (-0.9808, 0.1951, 1.0), (-0.9239, 0.3827, -1.0), (-0.9239, 0.3827, 1.0), (-0.8315, 0.5556, -1.0), (-0.8315, 0.5556, 1.0), (-0.7071, 0.7071, -1.0), (-0.7071, 0.7071, 1.0), (-0.5556, 0.8315, -1.0), (-0.5556, 0.8315, 1.0), (-0.3827, 0.9239, -1.0), (-0.3827, 0.9239, 1.0), (-0.1951, 0.9808, -1.0), (-0.1951, 0.9808, 1.0)], [], [(0, 1, 3, 2), (2, 3, 5, 4), (4, 5, 7, 6), (6, 7, 9, 8), (8, 9, 11, 10), (10, 11, 13, 12), (12, 13, 15, 14), (14, 15, 17, 16), (16, 17, 19, 18), (18, 19, 21, 20), (20, 21, 23, 22), (22, 23, 25, 24), (24, 25, 27, 26), (26, 27, 29, 28), (28, 29, 31, 30), (30, 31, 33, 32), (32, 33, 35, 34), (34, 35, 37, 36), (36, 37, 39, 38), (38, 39, 41, 40), (40, 41, 43, 42), (42, 43, 45, 44), (44, 45, 47, 46), (46, 47, 49, 48), (48, 49, 51, 50), (50, 51, 53, 52), (52, 53, 55, 54), (54, 55, 57, 56), (56, 57, 59, 58), (58, 59, 61, 60), (3, 1, 63, 61, 59, 57, 55, 53, 51, 49, 47, 45, 43, 41, 39, 37, 35, 33, 31, 29, 27, 25, 23, 21, 19, 17, 15, 13, 11, 9, 7, 5), (60, 61, 63, 62), (62, 63, 1, 0), (0, 2, 4, 6, 8, 10, 12, 14, 16, 18, 20, 22, 24, 26, 28, 30, 32, 34, 36, 38, 40, 42, 44, 46, 48, 50, 52, 54, 56, 58, 60, 62)])
_uv = me_cilindro_004.uv_layers.new(name='Mapa UV')
_uv.uv.foreach_set('vector', [1.0, 0.5, 1.0, 1.0, 0.9688, 1.0, 0.9688, 0.5, 0.9688, 0.5, 0.9688, 1.0, 0.9375, 1.0, 0.9375, 0.5, 0.9375, 0.5, 0.9375, 1.0, 0.9062, 1.0, 0.9062, 0.5, 0.9062, 0.5, 0.9062, 1.0, 0.875, 1.0, 0.875, 0.5, 0.875, 0.5, 0.875, 1.0, 0.8438, 1.0, 0.8438, 0.5, 0.8438, 0.5, 0.8438, 1.0, 0.8125, 1.0, 0.8125, 0.5, 0.8125, 0.5, 0.8125, 1.0, 0.7812, 1.0, 0.7812, 0.5, 0.7812, 0.5, 0.7812, 1.0, 0.75, 1.0, 0.75, 0.5, 0.75, 0.5, 0.75, 1.0, 0.7188, 1.0, 0.7188, 0.5, 0.7188, 0.5, 0.7188, 1.0, 0.6875, 1.0, 0.6875, 0.5, 0.6875, 0.5, 0.6875, 1.0, 0.6562, 1.0, 0.6562, 0.5, 0.6562, 0.5, 0.6562, 1.0, 0.625, 1.0, 0.625, 0.5, 0.625, 0.5, 0.625, 1.0, 0.5938, 1.0, 0.5938, 0.5, 0.5938, 0.5, 0.5938, 1.0, 0.5625, 1.0, 0.5625, 0.5, 0.5625, 0.5, 0.5625, 1.0, 0.5312, 1.0, 0.5312, 0.5, 0.5312, 0.5, 0.5312, 1.0, 0.5, 1.0, 0.5, 0.5, 0.5, 0.5, 0.5, 1.0, 0.4688, 1.0, 0.4688, 0.5, 0.4688, 0.5, 0.4688, 1.0, 0.4375, 1.0, 0.4375, 0.5, 0.4375, 0.5, 0.4375, 1.0, 0.4062, 1.0, 0.4062, 0.5, 0.4062, 0.5, 0.4062, 1.0, 0.375, 1.0, 0.375, 0.5, 0.375, 0.5, 0.375, 1.0, 0.3438, 1.0, 0.3438, 0.5, 0.3438, 0.5, 0.3438, 1.0, 0.3125, 1.0, 0.3125, 0.5, 0.3125, 0.5, 0.3125, 1.0, 0.2812, 1.0, 0.2812, 0.5, 0.2812, 0.5, 0.2812, 1.0, 0.25, 1.0, 0.25, 0.5, 0.25, 0.5, 0.25, 1.0, 0.2188, 1.0, 0.2188, 0.5, 0.2188, 0.5, 0.2188, 1.0, 0.1875, 1.0, 0.1875, 0.5, 0.1875, 0.5, 0.1875, 1.0, 0.1562, 1.0, 0.1562, 0.5, 0.1562, 0.5, 0.1562, 1.0, 0.125, 1.0, 0.125, 0.5, 0.125, 0.5, 0.125, 1.0, 0.09375, 1.0, 0.09375, 0.5, 0.09375, 0.5, 0.09375, 1.0, 0.0625, 1.0, 0.0625, 0.5, 0.2968, 0.4854, 0.25, 0.49, 0.2032, 0.4854, 0.1582, 0.4717, 0.1167, 0.4496, 0.08029, 0.4197, 0.05045, 0.3833, 0.02827, 0.3418, 0.01461, 0.2968, 0.01, 0.25, 0.01461, 0.2032, 0.02827, 0.1582, 0.05045, 0.1167, 0.08029, 0.08029, 0.1167, 0.05045, 0.1582, 0.02827, 0.2032, 0.01461, 0.25, 0.01, 0.2968, 0.01461, 0.3418, 0.02827, 0.3833, 0.05045, 0.4197, 0.08029, 0.4496, 0.1167, 0.4717, 0.1582, 0.4854, 0.2032, 0.49, 0.25, 0.4854, 0.2968, 0.4717, 0.3418, 0.4496, 0.3833, 0.4197, 0.4197, 0.3833, 0.4496, 0.3418, 0.4717, 0.0625, 0.5, 0.0625, 1.0, 0.03125, 1.0, 0.03125, 0.5, 0.03125, 0.5, 0.03125, 1.0, 0.0, 1.0, 0.0, 0.5, 0.75, 0.49, 0.7968, 0.4854, 0.8418, 0.4717, 0.8833, 0.4496, 0.9197, 0.4197, 0.9496, 0.3833, 0.9717, 0.3418, 0.9854, 0.2968, 0.99, 0.25, 0.9854, 0.2032, 0.9717, 0.1582, 0.9496, 0.1167, 0.9197, 0.08029, 0.8833, 0.05045, 0.8418, 0.02827, 0.7968, 0.01461, 0.75, 0.01, 0.7032, 0.01461, 0.6582, 0.02827, 0.6167, 0.05045, 0.5803, 0.08029, 0.5504, 0.1167, 0.5283, 0.1582, 0.5146, 0.2032, 0.51, 0.25, 0.5146, 0.2968, 0.5283, 0.3418, 0.5504, 0.3833, 0.5803, 0.4197, 0.6167, 0.4496, 0.6582, 0.4717, 0.7032, 0.4854])
me_cilindro_004.materials.append(mat_materiais)
me_cilindro_004.update()
me_cilindro_005 = bpy.data.meshes.new('Cilindro.005')
me_cilindro_005.from_pydata([(0.0, 1.0, -1.0), (0.0, 1.0, 1.0), (0.7071, 0.7071, -1.0), (0.7071, 0.7071, 1.0), (1.0, 0.0, -1.0), (1.0, 0.0, 1.0), (0.7071, -0.7071, -1.0), (0.7071, -0.7071, 1.0), (0.0, -1.0, -1.0), (0.0, -1.0, 1.0), (-0.7071, -0.7071, -1.0), (-0.7071, -0.7071, 1.0), (-1.0, 0.0, -1.0), (-1.0, 0.0, 1.0), (-0.7071, 0.7071, -1.0), (-0.7071, 0.7071, 1.0)], [], [(0, 1, 3, 2), (2, 3, 5, 4), (4, 5, 7, 6), (6, 7, 9, 8), (8, 9, 11, 10), (10, 11, 13, 12), (3, 1, 15, 13, 11, 9, 7, 5), (12, 13, 15, 14), (14, 15, 1, 0), (0, 2, 4, 6, 8, 10, 12, 14)])
_uv = me_cilindro_005.uv_layers.new(name='Mapa UV')
_uv.uv.foreach_set('vector', [1.0, 0.5, 1.0, 1.0, 0.875, 1.0, 0.875, 0.5, 0.875, 0.5, 0.875, 1.0, 0.75, 1.0, 0.75, 0.5, 0.75, 0.5, 0.75, 1.0, 0.625, 1.0, 0.625, 0.5, 0.625, 0.5, 0.625, 1.0, 0.5, 1.0, 0.5, 0.5, 0.5, 0.5, 0.5, 1.0, 0.375, 1.0, 0.375, 0.5, 0.375, 0.5, 0.375, 1.0, 0.25, 1.0, 0.25, 0.5, 0.4197, 0.4197, 0.25, 0.49, 0.08029, 0.4197, 0.01, 0.25, 0.08029, 0.08029, 0.25, 0.01, 0.4197, 0.08029, 0.49, 0.25, 0.25, 0.5, 0.25, 1.0, 0.125, 1.0, 0.125, 0.5, 0.125, 0.5, 0.125, 1.0, 0.0, 1.0, 0.0, 0.5, 0.75, 0.49, 0.9197, 0.4197, 0.99, 0.25, 0.9197, 0.08029, 0.75, 0.01, 0.5803, 0.08029, 0.51, 0.25, 0.5803, 0.4197])
me_cilindro_005.materials.append(mat_materiais_002)
me_cilindro_005.update()
me_cilindro_006 = bpy.data.meshes.new('Cilindro.006')
me_cilindro_006.from_pydata([(-0.001543, 1.001, -1.0), (-0.001543, 1.001, 1.0), (0.7056, 0.7078, -1.0), (0.7056, 0.7078, 1.0), (0.9985, 0.0007194, -1.0), (0.9985, 0.0007194, 1.0), (0.7056, -0.7064, -1.0), (0.7056, -0.7064, 1.0), (-0.001543, -0.9993, -1.0), (-0.001543, -0.9993, 1.0), (-0.7086, -0.7064, -1.0), (-0.7086, -0.7064, 1.0), (-1.002, 0.0007194, -1.0), (-1.002, 0.0007194, 1.0), (-0.7086, 0.7078, -1.0), (-0.7086, 0.7078, 1.0), (-0.8551, -0.3528, -1.0), (-0.8551, -0.3528, 1.0), (-0.8551, 0.3543, -1.0), (-0.8551, 0.3543, 1.0), (0.852, -0.3528, -1.0), (0.852, -0.3528, 1.0), (0.852, 0.3543, -1.0), (0.852, 0.3543, 1.0), (-0.001543, 1.001, 0.0), (0.7056, 0.7078, 0.0), (0.9985, 0.0007194, 0.0), (0.7056, -0.7064, 0.0), (-0.001543, -0.9993, 0.0), (-0.7086, -0.7064, 0.0), (-1.002, 0.0007194, 0.0), (-0.7086, 0.7078, 0.0), (-0.8551, -0.3528, 0.0), (-0.8551, 0.3543, 0.0), (0.852, -0.3528, 0.0), (0.852, 0.3543, 0.0)], [], [(24, 1, 3, 25), (35, 23, 5, 26), (34, 21, 7, 27), (27, 7, 9, 28), (28, 9, 11, 29), (32, 17, 13, 30), (3, 1, 15, 19, 13, 17, 11, 9, 7, 21, 5, 23), (33, 19, 15, 31), (31, 15, 1, 24), (0, 2, 22, 4, 20, 6, 8, 10, 16, 12, 18, 14), (29, 11, 17, 32), (30, 13, 19, 33), (26, 5, 21, 34), (25, 3, 23, 35), (2, 25, 35, 22), (4, 26, 34, 20), (12, 30, 33, 18), (10, 29, 32, 16), (14, 31, 24, 0), (18, 33, 31, 14), (16, 32, 30, 12), (8, 28, 29, 10), (6, 27, 28, 8), (20, 34, 27, 6), (22, 35, 26, 4), (0, 24, 25, 2)])
_uv = me_cilindro_006.uv_layers.new(name='Mapa UV')
_uv.uv.foreach_set('vector', [1.0, 0.75, 1.0, 1.0, 0.875, 1.0, 0.875, 0.75, 0.8125, 0.75, 0.8125, 1.0, 0.75, 1.0, 0.75, 0.75, 0.6875, 0.75, 0.6875, 1.0, 0.625, 1.0, 0.625, 0.75, 0.625, 0.75, 0.625, 1.0, 0.5, 1.0, 0.5, 0.75, 0.5, 0.75, 0.5, 1.0, 0.375, 1.0, 0.375, 0.75, 0.3125, 0.75, 0.3125, 1.0, 0.25, 1.0, 0.25, 0.75, 0.4197, 0.4197, 0.25, 0.49, 0.08029, 0.4197, 0.04515, 0.3349, 0.01, 0.25, 0.04515, 0.1651, 0.08029, 0.08029, 0.25, 0.01, 0.4197, 0.08029, 0.4549, 0.1651, 0.49, 0.25, 0.4549, 0.3349, 0.1875, 0.75, 0.1875, 1.0, 0.125, 1.0, 0.125, 0.75, 0.125, 0.75, 0.125, 1.0, 0.0, 1.0, 0.0, 0.75, 0.75, 0.49, 0.9197, 0.4197, 0.9549, 0.3349, 0.99, 0.25, 0.9549, 0.1651, 0.9197, 0.08029, 0.75, 0.01, 0.5803, 0.08029, 0.5451, 0.1651, 0.51, 0.25, 0.5451, 0.3349, 0.5803, 0.4197, 0.375, 0.75, 0.375, 1.0, 0.3125, 1.0, 0.3125, 0.75, 0.25, 0.75, 0.25, 1.0, 0.1875, 1.0, 0.1875, 0.75, 0.75, 0.75, 0.75, 1.0, 0.6875, 1.0, 0.6875, 0.75, 0.875, 0.75, 0.875, 1.0, 0.8125, 1.0, 0.8125, 0.75, 0.875, 0.5, 0.875, 0.75, 0.8125, 0.75, 0.8125, 0.5, 0.75, 0.5, 0.75, 0.75, 0.6875, 0.75, 0.6875, 0.5, 0.25, 0.5, 0.25, 0.75, 0.1875, 0.75, 0.1875, 0.5, 0.375, 0.5, 0.375, 0.75, 0.3125, 0.75, 0.3125, 0.5, 0.125, 0.5, 0.125, 0.75, 0.0, 0.75, 0.0, 0.5, 0.1875, 0.5, 0.1875, 0.75, 0.125, 0.75, 0.125, 0.5, 0.3125, 0.5, 0.3125, 0.75, 0.25, 0.75, 0.25, 0.5, 0.5, 0.5, 0.5, 0.75, 0.375, 0.75, 0.375, 0.5, 0.625, 0.5, 0.625, 0.75, 0.5, 0.75, 0.5, 0.5, 0.6875, 0.5, 0.6875, 0.75, 0.625, 0.75, 0.625, 0.5, 0.8125, 0.5, 0.8125, 0.75, 0.75, 0.75, 0.75, 0.5, 1.0, 0.5, 1.0, 0.75, 0.875, 0.75, 0.875, 0.5])
me_cilindro_006.materials.append(mat_material)
me_cilindro_006.update()

# ---- objects
ob_cube = bpy.data.objects.new('Cube', me_cube)
ob_light = bpy.data.objects.new('Light', light_light)
ob_camera = bpy.data.objects.new('Camera', cam_camera)
ob_empty = bpy.data.objects.new('Empty', None)
ob_empty_001 = bpy.data.objects.new('Empty.001', None)
ob_empty_002 = bpy.data.objects.new('Empty.002', None)
ob_cilindro = bpy.data.objects.new('Cilindro', me_cilindro)
ob_cubo = bpy.data.objects.new('Cubo', me_cubo)
ob_cube_001 = bpy.data.objects.new('Cube.001', me_cube_001)
ob_vazio = bpy.data.objects.new('Vazio', None)
ob_cubo_001 = bpy.data.objects.new('Cubo.001', me_cubo_001)
ob_cilindro_003 = bpy.data.objects.new('Cilindro.003', me_cilindro_004)
ob_cilindro_002 = bpy.data.objects.new('Cilindro.002', me_cilindro_005)
ob_cilindro_001 = bpy.data.objects.new('Cilindro.001', me_cilindro_006)

# ---- transforms, parenting, visibility, modifiers, constraints
ob_cube.location = (0.0, 0.01111, 1.768)
ob_cube.scale = (0.2677, 0.3678, 1.469)
ob_cube.lock_rotations_4d = False
ob_cube.empty_display_type = 'ARROWS'
ob_cube.lineart.crease_threshold = 0.0
ob_light.location = (4.076, 1.005, 5.904)
ob_light.rotation_euler = (0.6503, 0.05522, 1.866)
ob_light.lock_rotations_4d = False
ob_light.empty_display_type = 'ARROWS'
ob_light.color = (0.0, 0.0, 0.0, 0.0)
ob_light.lineart.crease_threshold = 0.0
ob_camera.location = (7.359, -6.926, 4.958)
ob_camera.rotation_euler = (1.109, 0.0, 0.8149)
ob_camera.lock_rotations_4d = False
ob_camera.empty_display_type = 'ARROWS'
ob_camera.color = (0.0, 0.0, 0.0, 0.0)
ob_camera.display_type = 'WIRE'
ob_camera.lineart.crease_threshold = 0.0
ob_empty.location = (1.834, -0.5471, -0.148)
ob_empty.rotation_euler = (0.0, 0.0, 1.571)
ob_empty.empty_display_type = 'IMAGE'
ob_empty.empty_display_size = 5.0
ob_empty.show_empty_image_perspective = False
ob_empty_001.location = (1.403, -4.498, 2.766)
ob_empty_001.rotation_euler = (1.571, 0.0, 0.0)
ob_empty_001.empty_display_type = 'IMAGE'
ob_empty_001.empty_display_size = 5.0
ob_empty_001.show_empty_image_perspective = False
ob_empty_002.location = (-5.8, 0.6851, 2.587)
ob_empty_002.rotation_euler = (1.571, 3.142, 1.571)
ob_empty_002.scale = (1.0, -1.0, 1.0)
ob_empty_002.empty_display_type = 'IMAGE'
ob_empty_002.empty_display_size = 5.0
ob_empty_002.show_empty_image_perspective = False
ob_cilindro.location = (-0.000683, -0.02049, 1.036)
ob_cilindro.rotation_euler = (0.0, 0.0, 1.571)
ob_cilindro.scale = (0.3016, 0.3016, 0.3364)
ob_cubo.location = (-0.3957, 0.00822, 3.998)
ob_cubo.scale = (-0.5753, 0.2148, 0.1901)
ob_cube_001.location = (0.0, -0.5298, 0.4915)
ob_cube_001.rotation_euler = (1.571, 0.0, 0.0)
ob_cube_001.scale = (0.2677, 0.1895, 0.4268)
ob_cube_001.lock_rotations_4d = False
ob_cube_001.empty_display_type = 'ARROWS'
ob_cube_001.lineart.crease_threshold = 0.0
ob_vazio.location = (-2.419, -0.4379, 1.54)
ob_vazio.rotation_euler = (4.887, -3.142, 1.571)
ob_vazio.scale = (0.6989, -0.6989, -0.6989)
ob_vazio.empty_display_type = 'IMAGE'
ob_vazio.empty_display_size = 5.0
ob_cubo_001.location = (-0.007987, -0.23, 0.4871)
ob_cubo_001.scale = (0.2159, 0.1935, 0.1935)
ob_cilindro_003.location = (-0.000683, 0.1785, 1.985)
ob_cilindro_003.scale = (0.071, 0.071, 1.257)
ob_cilindro_002.location = (-0.000683, -0.02049, 1.036)
ob_cilindro_002.rotation_euler = (0.0, 0.0, 0.4363)
ob_cilindro_002.scale = (0.3016, 0.3016, 0.3364)
ob_cilindro_001.location = (-0.000683, -0.02049, 0.6373)
ob_cilindro_001.rotation_euler = (0.0, 0.0, 0.4363)
ob_cilindro_001.scale = (0.3016, 0.3016, 0.05482)

# ---- collection membership
col_collection.objects.link(ob_cube)
col_collection.objects.link(ob_light)
col_collection.objects.link(ob_camera)
col_collection.objects.link(ob_empty)
col_collection.objects.link(ob_empty_001)
col_collection.objects.link(ob_empty_002)
col_collection.objects.link(ob_cilindro)
col_collection.objects.link(ob_cubo)
col_collection.objects.link(ob_cube_001)
col_collection.objects.link(ob_vazio)
col_collection.objects.link(ob_cubo_001)
col_collection.objects.link(ob_cilindro_003)
col_collection.objects.link(ob_cilindro_002)
col_collection.objects.link(ob_cilindro_001)

# ---- scene / render settings (as saved in the file)
scene.camera = ob_camera
scene.frame_start = 1; scene.frame_end = 250; scene.frame_set(1)
scene.render.engine = 'BLENDER_EEVEE_NEXT'
scene.cycles.sampling_pattern = 'TABULATED_SOBOL'
scene.view_settings.view_transform = 'Filmic'
bpy.context.view_layer.update()
